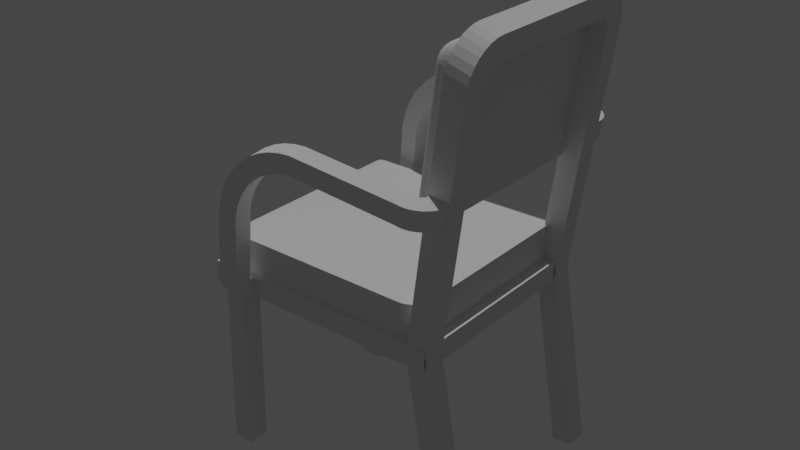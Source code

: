 # Source: Chair.blend  (saved by Blender 3.6.11; exported with 4.5.12 LTS)
import bpy
from mathutils import Matrix  # noqa: F401  (used for matrix-valued properties, if any)

bpy.ops.wm.read_factory_settings(use_empty=True)
scene = bpy.context.scene
scene.name = 'Scene'

# ---- collections
col_collection = bpy.data.collections.new('Collection'); scene.collection.children.link(col_collection)

# ---- materials (node trees are filled in below, after node groups)
mat_material_001 = bpy.data.materials.new('Material.001')
mat_material_001.use_transparent_shadow = False

# ---- material node trees
mat_material_001.use_nodes = True; mat_material_001.node_tree.nodes.clear()
_N = mat_material_001.node_tree.nodes; _L = mat_material_001.node_tree.links
n0 = _N.new('ShaderNodeBsdfPrincipled'); n0.name = 'Principled BSDF'; n0.location = (10, 300)
n0.distribution = 'GGX'
n0.subsurface_method = 'RANDOM_WALK_SKIN'
n0.inputs[3].default_value = 1.45
n0.inputs[27].default_value = (0.0, 0.0, 0.0, 1.0)
n0.inputs[28].default_value = 1.0
n1 = _N.new('ShaderNodeOutputMaterial'); n1.name = 'Material Output'; n1.location = (300, 300)
_L.new(n0.outputs[0], n1.inputs[0])
n1.is_active_output = True

# ---- world
world_world = bpy.data.worlds.new('World'); scene.world = world_world
world_world.use_nodes = True; world_world.node_tree.nodes.clear()
_N = world_world.node_tree.nodes; _L = world_world.node_tree.links
n0 = _N.new('ShaderNodeOutputWorld'); n0.name = 'World Output'; n0.location = (300, 300)
n1 = _N.new('ShaderNodeBackground'); n1.name = 'Background'; n1.location = (10, 300)
n1.inputs[0].default_value = (0.05088, 0.05088, 0.05088, 1.0)
_L.new(n1.outputs[0], n0.inputs[0])
n0.is_active_output = True
world_world.color = (0.05088, 0.05088, 0.05088)
world_world.use_sun_shadow = False
world_world.sun_shadow_jitter_overblur = 0.0

# ---- lights
light_sun = bpy.data.lights.new('Sun', 'SUN')
light_sun.transmission_factor = 0.0
light_sun.energy = 1.0

# ---- meshes
me_sphere_001 = bpy.data.meshes.new('Sphere.001')
me_sphere_001.from_pydata([(-0.08166, 3.527, 2.785), (-0.06246, 3.54, 2.483), (-0.05056, 3.577, 2.295), (-0.0396, 3.637, 2.123), (-0.02999, 3.718, 1.972), (-0.0221, 3.817, 1.847), (-0.01624, 3.93, 1.755), (-0.01263, 4.052, 1.698), (-0.2764, 3.54, 2.772), (-0.2534, 3.552, 2.47), (-0.2304, 3.588, 2.284), (-0.2015, 3.648, 2.113), (-0.1677, 3.727, 1.963), (-0.1303, 3.824, 1.841), (-0.09075, 3.935, 1.751), (-0.05061, 4.055, 1.696), (-0.4636, 3.577, 2.76), (-0.437, 3.588, 2.459), (-0.4034, 3.623, 2.273), (-0.3571, 3.678, 2.103), (-0.3, 3.753, 1.954), (-0.2343, 3.845, 1.834), (-0.1624, 3.949, 1.746), (-0.08714, 4.062, 1.694), (-0.6361, 3.637, 2.749), (-0.6063, 3.648, 2.448), (-0.5628, 3.678, 2.263), (-0.5006, 3.729, 2.094), (-0.422, 3.796, 1.947), (-0.3301, 3.878, 1.828), (-0.2284, 3.972, 1.742), (-0.1208, 4.074, 1.692), (-0.7873, 3.718, 2.74), (-0.7546, 3.727, 2.439), (-0.7025, 3.753, 2.254), (-0.6264, 3.796, 2.086), (-0.529, 3.853, 1.94), (-0.4142, 3.923, 1.823), (-0.2863, 4.003, 1.738), (-0.1503, 4.09, 1.69), (-0.01141, 4.18, 1.679), (-0.9114, 3.817, 2.732), (-0.8763, 3.824, 2.431), (-0.8172, 3.845, 2.247), (-0.7295, 3.878, 2.079), (-0.6167, 3.923, 1.934), (-0.4831, 3.978, 1.818), (-0.3338, 4.041, 1.735), (-0.1745, 4.109, 1.688), (-1.004, 3.93, 2.726), (-0.9668, 3.935, 2.425), (-0.9024, 3.949, 2.241), (-0.8062, 3.972, 2.074), (-0.682, 4.003, 1.93), (-0.5343, 4.041, 1.815), (-0.3691, 4.084, 1.733), (-0.1925, 4.131, 1.687), (-1.06, 4.052, 2.722), (-1.022, 4.055, 2.422), (-0.9549, 4.062, 2.238), (-0.8534, 4.074, 2.071), (-0.7221, 4.09, 1.928), (-0.5659, 4.109, 1.813), (-0.3908, 4.131, 1.731), (-0.2036, 4.155, 1.686), (-1.08, 4.18, 2.721), (-1.041, 4.18, 2.42), (-0.9726, 4.18, 2.237), (-0.8694, 4.18, 2.07), (-0.7357, 4.18, 1.927), (-0.5766, 4.18, 1.812), (-0.3982, 4.18, 1.731), (-0.2073, 4.18, 1.686), (-0.08166, 12.44, 2.785), (-0.06246, 12.42, 2.483), (-0.05056, 12.39, 2.295), (-0.0396, 12.33, 2.123), (-0.02999, 12.24, 1.972), (-0.0221, 12.15, 1.847), (-0.01624, 12.03, 1.755), (-0.01263, 11.91, 1.698), (-0.2764, 12.42, 2.772), (-0.2534, 12.41, 2.47), (-0.2304, 12.37, 2.284), (-0.2015, 12.32, 2.113), (-0.1677, 12.24, 1.963), (-0.1303, 12.14, 1.841), (-0.09075, 12.03, 1.751), (-0.05061, 11.91, 1.696), (-0.4636, 12.39, 2.76), (-0.437, 12.37, 2.459), (-0.4034, 12.34, 2.273), (-0.3571, 12.28, 2.103), (-0.3, 12.21, 1.954), (-0.2343, 12.12, 1.834), (-0.1624, 12.01, 1.746), (-0.08714, 11.9, 1.694), (-0.6361, 12.33, 2.749), (-0.6063, 12.32, 2.448), (-0.5628, 12.28, 2.263), (-0.5006, 12.23, 2.094), (-0.422, 12.17, 1.947), (-0.3301, 12.08, 1.828), (-0.2284, 11.99, 1.742), (-0.1208, 11.89, 1.692), (-0.7873, 12.24, 2.74), (-0.7546, 12.24, 2.439), (-0.7025, 12.21, 2.254), (-0.6264, 12.17, 2.086), (-0.529, 12.11, 1.94), (-0.4142, 12.04, 1.823), (-0.2863, 11.96, 1.738), (-0.1503, 11.87, 1.69), (-0.01141, 11.78, 1.679), (-0.9114, 12.15, 2.732), (-0.8763, 12.14, 2.431), (-0.8172, 12.12, 2.247), (-0.7295, 12.08, 2.079), (-0.6167, 12.04, 1.934), (-0.4831, 11.98, 1.818), (-0.3338, 11.92, 1.735), (-0.1745, 11.85, 1.688), (-1.004, 12.03, 2.726), (-0.9668, 12.03, 2.425), (-0.9024, 12.01, 2.241), (-0.8062, 11.99, 2.074), (-0.682, 11.96, 1.93), (-0.5343, 11.92, 1.815), (-0.3691, 11.88, 1.733), (-0.1925, 11.83, 1.687), (-1.06, 11.91, 2.722), (-1.022, 11.91, 2.422), (-0.9549, 11.9, 2.238), (-0.8534, 11.89, 2.071), (-0.7221, 11.87, 1.928), (-0.5659, 11.85, 1.813), (-0.3908, 11.83, 1.731), (-0.2036, 11.81, 1.686), (-1.08, 11.78, 2.721), (-1.041, 11.78, 2.42), (-0.9726, 11.78, 2.237), (-0.8694, 11.78, 2.07), (-0.7357, 11.78, 1.927), (-0.5766, 11.78, 1.812), (-0.3982, 11.78, 1.731), (-0.2073, 11.78, 1.686), (5.976, 3.527, 2.712), (5.995, 3.54, 2.41), (6.007, 3.577, 2.223), (6.018, 3.637, 2.05), (6.027, 3.718, 1.899), (6.035, 3.817, 1.775), (6.041, 3.93, 1.682), (6.045, 4.052, 1.626), (6.046, 4.18, 1.606), (5.976, 12.44, 2.712), (5.995, 12.42, 2.41), (6.007, 12.39, 2.223), (6.018, 12.33, 2.05), (6.027, 12.24, 1.899), (6.035, 12.15, 1.775), (6.041, 12.03, 1.682), (6.045, 11.91, 1.626), (6.046, 11.78, 1.606), (6.046, 7.981, 1.606), (-0.01141, 7.981, 1.679), (-1.041, 7.981, 2.42), (-0.9726, 7.981, 2.237), (-0.8694, 7.981, 2.07), (-0.7357, 7.981, 1.927), (-0.5766, 7.981, 1.812), (-0.3982, 7.981, 1.731), (-0.2073, 7.981, 1.686), (-1.08, 7.981, 2.721)], [], [(40, 7, 15), (1, 0, 8, 9), (2, 1, 9, 10), (3, 2, 10, 11), (4, 3, 11, 12), (5, 4, 12, 13), (6, 5, 13, 14), (7, 6, 14, 15), (13, 12, 20, 21), (14, 13, 21, 22), (15, 14, 22, 23), (40, 15, 23), (9, 8, 16, 17), (10, 9, 17, 18), (11, 10, 18, 19), (12, 11, 19, 20), (17, 16, 24, 25), (18, 17, 25, 26), (19, 18, 26, 27), (20, 19, 27, 28), (21, 20, 28, 29), (22, 21, 29, 30), (23, 22, 30, 31), (40, 23, 31), (29, 28, 36, 37), (30, 29, 37, 38), (31, 30, 38, 39), (40, 31, 39), (25, 24, 32, 33), (26, 25, 33, 34), (27, 26, 34, 35), (28, 27, 35, 36), (34, 33, 42, 43), (35, 34, 43, 44), (36, 35, 44, 45), (37, 36, 45, 46), (38, 37, 46, 47), (39, 38, 47, 48), (40, 39, 48), (33, 32, 41, 42), (47, 46, 54, 55), (48, 47, 55, 56), (40, 48, 56), (42, 41, 49, 50), (43, 42, 50, 51), (44, 43, 51, 52), (45, 44, 52, 53), (46, 45, 53, 54), (52, 51, 59, 60), (53, 52, 60, 61), (54, 53, 61, 62), (55, 54, 62, 63), (56, 55, 63, 64), (40, 56, 64), (50, 49, 57, 58), (51, 50, 58, 59), (64, 63, 71, 72), (40, 64, 72), (58, 57, 65, 66), (59, 58, 66, 67), (60, 59, 67, 68), (61, 60, 68, 69), (62, 61, 69, 70), (63, 62, 70, 71), (79, 161, 162, 80), (74, 82, 81, 73), (75, 83, 82, 74), (76, 84, 83, 75), (77, 85, 84, 76), (78, 86, 85, 77), (79, 87, 86, 78), (80, 88, 87, 79), (86, 94, 93, 85), (87, 95, 94, 86), (88, 96, 95, 87), (113, 96, 88), (82, 90, 89, 81), (83, 91, 90, 82), (84, 92, 91, 83), (85, 93, 92, 84), (90, 98, 97, 89), (91, 99, 98, 90), (92, 100, 99, 91), (93, 101, 100, 92), (94, 102, 101, 93), (95, 103, 102, 94), (96, 104, 103, 95), (113, 104, 96), (102, 110, 109, 101), (103, 111, 110, 102), (104, 112, 111, 103), (113, 112, 104), (98, 106, 105, 97), (99, 107, 106, 98), (100, 108, 107, 99), (101, 109, 108, 100), (107, 116, 115, 106), (108, 117, 116, 107), (109, 118, 117, 108), (110, 119, 118, 109), (111, 120, 119, 110), (112, 121, 120, 111), (113, 121, 112), (106, 115, 114, 105), (120, 128, 127, 119), (121, 129, 128, 120), (113, 129, 121), (115, 123, 122, 114), (116, 124, 123, 115), (117, 125, 124, 116), (118, 126, 125, 117), (119, 127, 126, 118), (125, 133, 132, 124), (126, 134, 133, 125), (127, 135, 134, 126), (128, 136, 135, 127), (129, 137, 136, 128), (113, 137, 129), (123, 131, 130, 122), (124, 132, 131, 123), (137, 145, 144, 136), (113, 145, 137), (131, 139, 138, 130), (132, 140, 139, 131), (133, 141, 140, 132), (134, 142, 141, 133), (135, 143, 142, 134), (136, 144, 143, 135), (6, 7, 153, 152), (0, 1, 147, 146), (73, 155, 156, 74), (74, 156, 157, 75), (1, 2, 148, 147), (2, 3, 149, 148), (75, 157, 158, 76), (113, 80, 162, 163), (7, 40, 154, 153), (3, 4, 150, 149), (76, 158, 159, 77), (77, 159, 160, 78), (4, 5, 151, 150), (78, 160, 161, 79), (5, 6, 152, 151), (147, 148, 149, 150, 151, 152, 153, 154, 164, 163, 162, 161, 160, 159, 158, 157, 156, 155, 146), (165, 172, 145, 113), (164, 154, 40, 165), (172, 171, 144, 145), (171, 170, 143, 144), (170, 169, 142, 143), (169, 168, 141, 142), (168, 167, 140, 141), (167, 166, 139, 140), (88, 80, 113), (166, 173, 138, 139), (0, 146, 155, 73, 81, 89, 97, 105, 114, 122, 130, 138, 173, 65, 57, 49, 41, 32, 24, 16, 8), (66, 65, 173, 166), (67, 66, 166, 167), (68, 67, 167, 168), (69, 68, 168, 169), (70, 69, 169, 170), (71, 70, 170, 171), (72, 71, 171, 172), (163, 164, 165, 113), (40, 72, 172, 165)])
_uv = me_sphere_001.uv_layers.new(name='UVMap')
_uv.uv.foreach_set('vector', [0.2344, 0.0, 0.25, 0.0625, 0.2188, 0.0625, 0.25, 0.4375, 0.25, 0.5, 0.2187, 0.5, 0.2188, 0.4375, 0.25, 0.375, 0.25, 0.4375, 0.2188, 0.4375, 0.2188, 0.375, 0.25, 0.3125, 0.25, 0.375, 0.2188, 0.375, 0.2188, 0.3125, 0.25, 0.25, 0.25, 0.3125, 0.2188, 0.3125, 0.2188, 0.25, 0.25, 0.1875, 0.25, 0.25, 0.2188, 0.25, 0.2188, 0.1875, 0.25, 0.125, 0.25, 0.1875, 0.2188, 0.1875, 0.2188, 0.125, 0.25, 0.0625, 0.25, 0.125, 0.2188, 0.125, 0.2188, 0.0625, 0.2188, 0.1875, 0.2188, 0.25, 0.1875, 0.25, 0.1875, 0.1875, 0.2188, 0.125, 0.2188, 0.1875, 0.1875, 0.1875, 0.1875, 0.125, 0.2188, 0.0625, 0.2188, 0.125, 0.1875, 0.125, 0.1875, 0.0625, 0.2031, 0.0, 0.2188, 0.0625, 0.1875, 0.0625, 0.2188, 0.4375, 0.2187, 0.5, 0.1875, 0.5, 0.1875, 0.4375, 0.2188, 0.375, 0.2188, 0.4375, 0.1875, 0.4375, 0.1875, 0.375, 0.2188, 0.3125, 0.2188, 0.375, 0.1875, 0.375, 0.1875, 0.3125, 0.2188, 0.25, 0.2188, 0.3125, 0.1875, 0.3125, 0.1875, 0.25, 0.1875, 0.4375, 0.1875, 0.5, 0.1562, 0.5, 0.1562, 0.4375, 0.1875, 0.375, 0.1875, 0.4375, 0.1562, 0.4375, 0.1563, 0.375, 0.1875, 0.3125, 0.1875, 0.375, 0.1563, 0.375, 0.1562, 0.3125, 0.1875, 0.25, 0.1875, 0.3125, 0.1562, 0.3125, 0.1562, 0.25, 0.1875, 0.1875, 0.1875, 0.25, 0.1562, 0.25, 0.1562, 0.1875, 0.1875, 0.125, 0.1875, 0.1875, 0.1562, 0.1875, 0.1562, 0.125, 0.1875, 0.0625, 0.1875, 0.125, 0.1562, 0.125, 0.1563, 0.0625, 0.1719, 0.0, 0.1875, 0.0625, 0.1563, 0.0625, 0.1562, 0.1875, 0.1562, 0.25, 0.125, 0.25, 0.125, 0.1875, 0.1562, 0.125, 0.1562, 0.1875, 0.125, 0.1875, 0.125, 0.125, 0.1563, 0.0625, 0.1562, 0.125, 0.125, 0.125, 0.125, 0.0625, 0.1406, 0.0, 0.1563, 0.0625, 0.125, 0.0625, 0.1562, 0.4375, 0.1562, 0.5, 0.125, 0.5, 0.125, 0.4375, 0.1563, 0.375, 0.1562, 0.4375, 0.125, 0.4375, 0.125, 0.375, 0.1562, 0.3125, 0.1563, 0.375, 0.125, 0.375, 0.125, 0.3125, 0.1562, 0.25, 0.1562, 0.3125, 0.125, 0.3125, 0.125, 0.25, 0.125, 0.375, 0.125, 0.4375, 0.09375, 0.4375, 0.09375, 0.375, 0.125, 0.3125, 0.125, 0.375, 0.09375, 0.375, 0.09375, 0.3125, 0.125, 0.25, 0.125, 0.3125, 0.09375, 0.3125, 0.09375, 0.25, 0.125, 0.1875, 0.125, 0.25, 0.09375, 0.25, 0.09375, 0.1875, 0.125, 0.125, 0.125, 0.1875, 0.09375, 0.1875, 0.09375, 0.125, 0.125, 0.0625, 0.125, 0.125, 0.09375, 0.125, 0.09375, 0.0625, 0.1094, 0.0, 0.125, 0.0625, 0.09375, 0.0625, 0.125, 0.4375, 0.125, 0.5, 0.09375, 0.5, 0.09375, 0.4375, 0.09375, 0.125, 0.09375, 0.1875, 0.0625, 0.1875, 0.0625, 0.125, 0.09375, 0.0625, 0.09375, 0.125, 0.0625, 0.125, 0.0625, 0.0625, 0.07812, 0.0, 0.09375, 0.0625, 0.0625, 0.0625, 0.09375, 0.4375, 0.09375, 0.5, 0.0625, 0.5, 0.0625, 0.4375, 0.09375, 0.375, 0.09375, 0.4375, 0.0625, 0.4375, 0.0625, 0.375, 0.09375, 0.3125, 0.09375, 0.375, 0.0625, 0.375, 0.0625, 0.3125, 0.09375, 0.25, 0.09375, 0.3125, 0.0625, 0.3125, 0.0625, 0.25, 0.09375, 0.1875, 0.09375, 0.25, 0.0625, 0.25, 0.0625, 0.1875, 0.0625, 0.3125, 0.0625, 0.375, 0.03125, 0.375, 0.03125, 0.3125, 0.0625, 0.25, 0.0625, 0.3125, 0.03125, 0.3125, 0.03125, 0.25, 0.0625, 0.1875, 0.0625, 0.25, 0.03125, 0.25, 0.03125, 0.1875, 0.0625, 0.125, 0.0625, 0.1875, 0.03125, 0.1875, 0.03125, 0.125, 0.0625, 0.0625, 0.0625, 0.125, 0.03125, 0.125, 0.03125, 0.0625, 0.04687, 0.0, 0.0625, 0.0625, 0.03125, 0.0625, 0.0625, 0.4375, 0.0625, 0.5, 0.03125, 0.5, 0.03125, 0.4375, 0.0625, 0.375, 0.0625, 0.4375, 0.03125, 0.4375, 0.03125, 0.375, 0.03125, 0.0625, 0.03125, 0.125, 0.0, 0.125, 0.0, 0.0625, 0.01562, 0.0, 0.03125, 0.0625, 0.0, 0.0625, 0.03125, 0.4375, 0.03125, 0.5, 0.0, 0.5, 0.0, 0.4375, 0.03125, 0.375, 0.03125, 0.4375, 0.0, 0.4375, 0.0, 0.375, 0.03125, 0.3125, 0.03125, 0.375, 0.0, 0.375, 0.0, 0.3125, 0.03125, 0.25, 0.03125, 0.3125, 0.0, 0.3125, 0.0, 0.25, 0.03125, 0.1875, 0.03125, 0.25, 0.0, 0.25, 0.0, 0.1875, 0.03125, 0.125, 0.03125, 0.1875, 0.0, 0.1875, 0.0, 0.125, 0.25, 0.125, 0.25, 0.125, 0.25, 0.0625, 0.25, 0.0625, 0.25, 0.4375, 0.2188, 0.4375, 0.2187, 0.5, 0.25, 0.5, 0.25, 0.375, 0.2188, 0.375, 0.2188, 0.4375, 0.25, 0.4375, 0.25, 0.3125, 0.2188, 0.3125, 0.2188, 0.375, 0.25, 0.375, 0.25, 0.25, 0.2188, 0.25, 0.2188, 0.3125, 0.25, 0.3125, 0.25, 0.1875, 0.2188, 0.1875, 0.2188, 0.25, 0.25, 0.25, 0.25, 0.125, 0.2188, 0.125, 0.2188, 0.1875, 0.25, 0.1875, 0.25, 0.0625, 0.2188, 0.0625, 0.2188, 0.125, 0.25, 0.125, 0.2188, 0.1875, 0.1875, 0.1875, 0.1875, 0.25, 0.2188, 0.25, 0.2188, 0.125, 0.1875, 0.125, 0.1875, 0.1875, 0.2188, 0.1875, 0.2188, 0.0625, 0.1875, 0.0625, 0.1875, 0.125, 0.2188, 0.125, 0.2031, 0.0, 0.1875, 0.0625, 0.2188, 0.0625, 0.2188, 0.4375, 0.1875, 0.4375, 0.1875, 0.5, 0.2187, 0.5, 0.2188, 0.375, 0.1875, 0.375, 0.1875, 0.4375, 0.2188, 0.4375, 0.2188, 0.3125, 0.1875, 0.3125, 0.1875, 0.375, 0.2188, 0.375, 0.2188, 0.25, 0.1875, 0.25, 0.1875, 0.3125, 0.2188, 0.3125, 0.1875, 0.4375, 0.1562, 0.4375, 0.1562, 0.5, 0.1875, 0.5, 0.1875, 0.375, 0.1563, 0.375, 0.1562, 0.4375, 0.1875, 0.4375, 0.1875, 0.3125, 0.1562, 0.3125, 0.1563, 0.375, 0.1875, 0.375, 0.1875, 0.25, 0.1562, 0.25, 0.1562, 0.3125, 0.1875, 0.3125, 0.1875, 0.1875, 0.1562, 0.1875, 0.1562, 0.25, 0.1875, 0.25, 0.1875, 0.125, 0.1562, 0.125, 0.1562, 0.1875, 0.1875, 0.1875, 0.1875, 0.0625, 0.1563, 0.0625, 0.1562, 0.125, 0.1875, 0.125, 0.1719, 0.0, 0.1563, 0.0625, 0.1875, 0.0625, 0.1562, 0.1875, 0.125, 0.1875, 0.125, 0.25, 0.1562, 0.25, 0.1562, 0.125, 0.125, 0.125, 0.125, 0.1875, 0.1562, 0.1875, 0.1563, 0.0625, 0.125, 0.0625, 0.125, 0.125, 0.1562, 0.125, 0.1406, 0.0, 0.125, 0.0625, 0.1563, 0.0625, 0.1562, 0.4375, 0.125, 0.4375, 0.125, 0.5, 0.1562, 0.5, 0.1563, 0.375, 0.125, 0.375, 0.125, 0.4375, 0.1562, 0.4375, 0.1562, 0.3125, 0.125, 0.3125, 0.125, 0.375, 0.1563, 0.375, 0.1562, 0.25, 0.125, 0.25, 0.125, 0.3125, 0.1562, 0.3125, 0.125, 0.375, 0.09375, 0.375, 0.09375, 0.4375, 0.125, 0.4375, 0.125, 0.3125, 0.09375, 0.3125, 0.09375, 0.375, 0.125, 0.375, 0.125, 0.25, 0.09375, 0.25, 0.09375, 0.3125, 0.125, 0.3125, 0.125, 0.1875, 0.09375, 0.1875, 0.09375, 0.25, 0.125, 0.25, 0.125, 0.125, 0.09375, 0.125, 0.09375, 0.1875, 0.125, 0.1875, 0.125, 0.0625, 0.09375, 0.0625, 0.09375, 0.125, 0.125, 0.125, 0.1094, 0.0, 0.09375, 0.0625, 0.125, 0.0625, 0.125, 0.4375, 0.09375, 0.4375, 0.09375, 0.5, 0.125, 0.5, 0.09375, 0.125, 0.0625, 0.125, 0.0625, 0.1875, 0.09375, 0.1875, 0.09375, 0.0625, 0.0625, 0.0625, 0.0625, 0.125, 0.09375, 0.125, 0.07812, 0.0, 0.0625, 0.0625, 0.09375, 0.0625, 0.09375, 0.4375, 0.0625, 0.4375, 0.0625, 0.5, 0.09375, 0.5, 0.09375, 0.375, 0.0625, 0.375, 0.0625, 0.4375, 0.09375, 0.4375, 0.09375, 0.3125, 0.0625, 0.3125, 0.0625, 0.375, 0.09375, 0.375, 0.09375, 0.25, 0.0625, 0.25, 0.0625, 0.3125, 0.09375, 0.3125, 0.09375, 0.1875, 0.0625, 0.1875, 0.0625, 0.25, 0.09375, 0.25, 0.0625, 0.3125, 0.03125, 0.3125, 0.03125, 0.375, 0.0625, 0.375, 0.0625, 0.25, 0.03125, 0.25, 0.03125, 0.3125, 0.0625, 0.3125, 0.0625, 0.1875, 0.03125, 0.1875, 0.03125, 0.25, 0.0625, 0.25, 0.0625, 0.125, 0.03125, 0.125, 0.03125, 0.1875, 0.0625, 0.1875, 0.0625, 0.0625, 0.03125, 0.0625, 0.03125, 0.125, 0.0625, 0.125, 0.04687, 0.0, 0.03125, 0.0625, 0.0625, 0.0625, 0.0625, 0.4375, 0.03125, 0.4375, 0.03125, 0.5, 0.0625, 0.5, 0.0625, 0.375, 0.03125, 0.375, 0.03125, 0.4375, 0.0625, 0.4375, 0.03125, 0.0625, 0.0, 0.0625, 0.0, 0.125, 0.03125, 0.125, 0.01562, 0.0, 0.0, 0.0625, 0.03125, 0.0625, 0.03125, 0.4375, 0.0, 0.4375, 0.0, 0.5, 0.03125, 0.5, 0.03125, 0.375, 0.0, 0.375, 0.0, 0.4375, 0.03125, 0.4375, 0.03125, 0.3125, 0.0, 0.3125, 0.0, 0.375, 0.03125, 0.375, 0.03125, 0.25, 0.0, 0.25, 0.0, 0.3125, 0.03125, 0.3125, 0.03125, 0.1875, 0.0, 0.1875, 0.0, 0.25, 0.03125, 0.25, 0.03125, 0.125, 0.0, 0.125, 0.0, 0.1875, 0.03125, 0.1875, 0.25, 0.125, 0.25, 0.0625, 0.25, 0.0625, 0.25, 0.125, 0.25, 0.5, 0.25, 0.4375, 0.25, 0.4375, 0.25, 0.5, 0.25, 0.5, 0.25, 0.5, 0.25, 0.4375, 0.25, 0.4375, 0.25, 0.4375, 0.25, 0.4375, 0.25, 0.375, 0.25, 0.375, 0.25, 0.4375, 0.25, 0.375, 0.25, 0.375, 0.25, 0.4375, 0.25, 0.375, 0.25, 0.3125, 0.25, 0.3125, 0.25, 0.375, 0.25, 0.375, 0.25, 0.375, 0.25, 0.3125, 0.25, 0.3125, 0.0, 0.0, 0.0, 0.0, 0.0, 0.0, 0.0, 0.0, 0.25, 0.0625, 0.2344, 0.0, 0.2344, 0.0, 0.25, 0.0625, 0.25, 0.3125, 0.25, 0.25, 0.25, 0.25, 0.25, 0.3125, 0.25, 0.3125, 0.25, 0.3125, 0.25, 0.25, 0.25, 0.25, 0.25, 0.25, 0.25, 0.25, 0.25, 0.1875, 0.25, 0.1875, 0.25, 0.25, 0.25, 0.1875, 0.25, 0.1875, 0.25, 0.25, 0.25, 0.1875, 0.25, 0.1875, 0.25, 0.125, 0.25, 0.125, 0.25, 0.1875, 0.25, 0.125, 0.25, 0.125, 0.25, 0.1875, 0.25, 0.4375, 0.25, 0.375, 0.25, 0.3125, 0.25, 0.25, 0.25, 0.1875, 0.25, 0.125, 0.25, 0.0625, 0.2344, 0.0, 0.1172, 0.0, 0.0, 0.0, 0.0, 0.0, 0.25, 0.125, 0.25, 0.1875, 0.25, 0.25, 0.25, 0.3125, 0.25, 0.375, 0.25, 0.4375, 0.25, 0.5, 0.25, 0.5, 0.125, 0.0, 0.0, 0.0625, 0.0, 0.0625, 0.01562, 0.0, 0.1172, 0.0, 0.2344, 0.0, 0.2344, 0.0, 0.125, 0.0, 0.0, 0.0625, 0.0, 0.125, 0.0, 0.125, 0.0, 0.0625, 0.0, 0.125, 0.0, 0.1875, 0.0, 0.1875, 0.0, 0.125, 0.0, 0.1875, 0.0, 0.25, 0.0, 0.25, 0.0, 0.1875, 0.0, 0.25, 0.0, 0.3125, 0.0, 0.3125, 0.0, 0.25, 0.0, 0.3125, 0.0, 0.375, 0.0, 0.375, 0.0, 0.3125, 0.0, 0.375, 0.0, 0.4375, 0.0, 0.4375, 0.0, 0.375, 0.2188, 0.0625, 0.0, 0.0, 0.2031, 0.0, 0.0, 0.4375, 0.0, 0.5, 0.0, 0.5, 0.0, 0.4375, 0.25, 0.5, 0.25, 0.5, 0.25, 0.5, 0.25, 0.5, 0.2187, 0.5, 0.1875, 0.5, 0.1562, 0.5, 0.125, 0.5, 0.09375, 0.5, 0.0625, 0.5, 0.03125, 0.5, 0.0, 0.5, 0.0, 0.5, 0.0, 0.5, 0.03125, 0.5, 0.0625, 0.5, 0.09375, 0.5, 0.125, 0.5, 0.1562, 0.5, 0.1875, 0.5, 0.2187, 0.5, 0.0, 0.4375, 0.0, 0.5, 0.0, 0.5, 0.0, 0.4375, 0.0, 0.375, 0.0, 0.4375, 0.0, 0.4375, 0.0, 0.375, 0.0, 0.3125, 0.0, 0.375, 0.0, 0.375, 0.0, 0.3125, 0.0, 0.25, 0.0, 0.3125, 0.0, 0.3125, 0.0, 0.25, 0.0, 0.1875, 0.0, 0.25, 0.0, 0.25, 0.0, 0.1875, 0.0, 0.125, 0.0, 0.1875, 0.0, 0.1875, 0.0, 0.125, 0.0, 0.0625, 0.0, 0.125, 0.0, 0.125, 0.0, 0.0625, 0.0, 0.0, 0.1172, 0.0, 0.125, 0.0, 0.01562, 0.0, 0.2344, 0.0, 0.0, 0.0625, 0.0, 0.0625, 0.125, 0.0])
me_sphere_001.materials.append(None)
me_sphere_001.update()
me_cylinder_012 = bpy.data.meshes.new('Cylinder.012')
me_cylinder_012.from_pydata([(-0.09465, 0.3971, -0.4349), (0.06464, 0.4453, 0.1289), (0.03536, 0.4376, -0.4299), (-0.4917, 0.0, -0.428), (-0.3865, 0.0, 0.1421), (-0.4841, 0.07747, -0.4281), (-0.3789, 0.07747, 0.142), (-0.4615, 0.152, -0.4285), (-0.3563, 0.152, 0.1416), (-0.4248, 0.2206, -0.4292), (-0.3196, 0.2206, 0.141), (-0.3754, 0.2808, -0.43), (-0.2702, 0.2808, 0.1401), (-0.3152, 0.3302, -0.4311), (-0.21, 0.3302, 0.1391), (-0.2466, 0.3669, -0.4323), (-0.1414, 0.3669, 0.1379), (-0.1721, 0.3895, -0.4336), (-0.06692, 0.3895, 0.1366), (-0.04209, 1.0, -0.4285), (0.153, 0.9729, -0.4319), (-1.094, 0.0, -0.4175), (-1.075, 0.1951, -0.4178), (-1.018, 0.3827, -0.4188), (-0.926, 0.5556, -0.4204), (-0.8016, 0.7071, -0.4226), (-0.6501, 0.8315, -0.4252), (-0.4773, 0.9239, -0.4283), (-0.2897, 0.9808, -0.4315), (0.06464, 0.9921, 0.1289), (-0.9893, 0.0, 0.1527), (-0.9701, 0.1951, 0.1523), (-0.9132, 0.3827, 0.1513), (-0.8208, 0.5556, 0.1497), (-0.6965, 0.7071, 0.1475), (-0.5449, 0.8315, 0.1449), (-0.3721, 0.9239, 0.1419), (-0.1845, 0.9808, 0.1386), (-0.09465, -4.221, -0.4349), (0.06464, -4.269, 0.1289), (0.03536, -4.261, -0.4299), (-0.4917, -3.824, -0.428), (-0.3865, -3.824, 0.1421), (-0.4841, -3.901, -0.4281), (-0.3789, -3.901, 0.142), (-0.4615, -3.976, -0.4285), (-0.3563, -3.976, 0.1416), (-0.4248, -4.044, -0.4292), (-0.3196, -4.044, 0.141), (-0.3754, -4.104, -0.43), (-0.2702, -4.104, 0.1401), (-0.3152, -4.154, -0.4311), (-0.21, -4.154, 0.1391), (-0.2466, -4.19, -0.4323), (-0.1414, -4.19, 0.1379), (-0.1721, -4.213, -0.4336), (-0.06692, -4.213, 0.1366), (-0.04209, -4.824, -0.4285), (0.153, -4.796, -0.4319), (-1.094, -3.824, -0.4175), (-1.075, -4.019, -0.4178), (-1.018, -4.206, -0.4188), (-0.926, -4.379, -0.4204), (-0.8016, -4.531, -0.4226), (-0.6501, -4.655, -0.4252), (-0.4773, -4.747, -0.4283), (-0.2897, -4.804, -0.4315), (0.06464, -4.816, 0.1289), (-0.9893, -3.824, 0.1527), (-0.9701, -4.019, 0.1523), (-0.9132, -4.206, 0.1513), (-0.8208, -4.379, 0.1497), (-0.6965, -4.531, 0.1475), (-0.5449, -4.655, 0.1449), (-0.3721, -4.747, 0.1419), (-0.1845, -4.804, 0.1386)], [], [(21, 30, 31, 22), (22, 31, 32, 23), (23, 32, 33, 24), (24, 33, 34, 25), (25, 34, 35, 26), (26, 35, 36, 27), (27, 36, 37, 28), (28, 37, 29, 19), (2, 0, 19, 20), (5, 3, 21, 22), (7, 5, 22, 23), (9, 7, 23, 24), (11, 9, 24, 25), (13, 11, 25, 26), (15, 13, 26, 27), (17, 15, 27, 28), (0, 17, 28, 19), (30, 21, 3, 4), (4, 6, 31, 30), (6, 8, 32, 31), (8, 10, 33, 32), (10, 12, 34, 33), (12, 14, 35, 34), (14, 16, 36, 35), (16, 18, 37, 36), (18, 1, 29, 37), (0, 2, 1, 18), (17, 0, 18, 16), (15, 17, 16, 14), (13, 15, 14, 12), (5, 7, 6, 4), (7, 9, 8, 6), (9, 11, 10, 8), (11, 13, 12, 10), (5, 4, 3), (20, 19, 29), (59, 60, 69, 68), (60, 61, 70, 69), (61, 62, 71, 70), (62, 63, 72, 71), (63, 64, 73, 72), (64, 65, 74, 73), (65, 66, 75, 74), (66, 57, 67, 75), (40, 58, 57, 38), (43, 60, 59, 41), (45, 61, 60, 43), (47, 62, 61, 45), (49, 63, 62, 47), (51, 64, 63, 49), (53, 65, 64, 51), (55, 66, 65, 53), (38, 57, 66, 55), (68, 42, 41, 59), (42, 68, 69, 44), (44, 69, 70, 46), (46, 70, 71, 48), (48, 71, 72, 50), (50, 72, 73, 52), (52, 73, 74, 54), (54, 74, 75, 56), (56, 75, 67, 39), (38, 56, 39, 40), (55, 54, 56, 38), (53, 52, 54, 55), (51, 50, 52, 53), (43, 42, 44, 45), (45, 44, 46, 47), (47, 46, 48, 49), (49, 48, 50, 51), (43, 41, 42), (58, 67, 57), (21, 3, 41, 59), (68, 30, 21, 59), (42, 4, 30, 68), (41, 3, 4, 42)])
_uv = me_cylinder_012.uv_layers.new(name='UVMap')
_uv.uv.foreach_set('vector', [0.25, 0.5, 0.25, 1.0, 0.2188, 1.0, 0.2188, 0.5, 0.2188, 0.5, 0.2188, 1.0, 0.1875, 1.0, 0.1875, 0.5, 0.1875, 0.5, 0.1875, 1.0, 0.1562, 1.0, 0.1562, 0.5, 0.1562, 0.5, 0.1562, 1.0, 0.125, 1.0, 0.125, 0.5, 0.125, 0.5, 0.125, 1.0, 0.09375, 1.0, 0.09375, 0.5, 0.09375, 0.5, 0.09375, 1.0, 0.0625, 1.0, 0.0625, 0.5, 0.0625, 0.5, 0.0625, 1.0, 0.03125, 1.0, 0.03125, 0.5, 0.03125, 0.5, 0.03125, 1.0, 0.0, 1.0, 0.0, 0.5, 0.7686, 0.3435, 0.75, 0.3453, 0.75, 0.49, 0.7968, 0.4854, 0.6565, 0.2686, 0.6547, 0.25, 0.51, 0.25, 0.5146, 0.2968, 0.662, 0.2865, 0.6565, 0.2686, 0.5146, 0.2968, 0.5283, 0.3418, 0.6708, 0.3029, 0.662, 0.2865, 0.5283, 0.3418, 0.5504, 0.3833, 0.6826, 0.3174, 0.6708, 0.3029, 0.5504, 0.3833, 0.5803, 0.4197, 0.6971, 0.3292, 0.6826, 0.3174, 0.5803, 0.4197, 0.6167, 0.4496, 0.7135, 0.338, 0.6971, 0.3292, 0.6167, 0.4496, 0.6582, 0.4717, 0.7314, 0.3435, 0.7135, 0.338, 0.6582, 0.4717, 0.7032, 0.4854, 0.75, 0.3453, 0.7314, 0.3435, 0.7032, 0.4854, 0.75, 0.49, 0.01, 0.25, 0.51, 0.25, 0.6547, 0.25, 0.1547, 0.25, 0.1547, 0.25, 0.1565, 0.2686, 0.01461, 0.2968, 0.01, 0.25, 0.1565, 0.2686, 0.162, 0.2865, 0.02827, 0.3418, 0.01461, 0.2968, 0.162, 0.2865, 0.1708, 0.3029, 0.05045, 0.3833, 0.02827, 0.3418, 0.1708, 0.3029, 0.1826, 0.3174, 0.08029, 0.4197, 0.05045, 0.3833, 0.1826, 0.3174, 0.1971, 0.3292, 0.1167, 0.4496, 0.08029, 0.4197, 0.1971, 0.3292, 0.2135, 0.338, 0.1582, 0.4717, 0.1167, 0.4496, 0.2135, 0.338, 0.2314, 0.3435, 0.2032, 0.4854, 0.1582, 0.4717, 0.2314, 0.3435, 0.25, 0.3453, 0.25, 0.49, 0.2032, 0.4854, 0.75, 0.3453, 0.7686, 0.3435, 0.25, 0.3453, 0.2314, 0.3435, 0.7314, 0.3435, 0.75, 0.3453, 0.2314, 0.3435, 0.2135, 0.338, 0.7135, 0.338, 0.7314, 0.3435, 0.2135, 0.338, 0.1971, 0.3292, 0.6971, 0.3292, 0.7135, 0.338, 0.1971, 0.3292, 0.1826, 0.3174, 0.6565, 0.2686, 0.662, 0.2865, 0.1565, 0.2686, 0.1547, 0.25, 0.662, 0.2865, 0.6708, 0.3029, 0.162, 0.2865, 0.1565, 0.2686, 0.6708, 0.3029, 0.6826, 0.3174, 0.1708, 0.3029, 0.162, 0.2865, 0.6826, 0.3174, 0.6971, 0.3292, 0.1826, 0.3174, 0.1708, 0.3029, 0.6565, 0.2686, 0.1547, 0.25, 0.6547, 0.25, 0.7968, 0.4854, 0.0, 0.5, 0.0, 1.0, 0.25, 0.5, 0.2188, 0.5, 0.2188, 1.0, 0.25, 1.0, 0.2188, 0.5, 0.1875, 0.5, 0.1875, 1.0, 0.2188, 1.0, 0.1875, 0.5, 0.1562, 0.5, 0.1562, 1.0, 0.1875, 1.0, 0.1562, 0.5, 0.125, 0.5, 0.125, 1.0, 0.1562, 1.0, 0.125, 0.5, 0.09375, 0.5, 0.09375, 1.0, 0.125, 1.0, 0.09375, 0.5, 0.0625, 0.5, 0.0625, 1.0, 0.09375, 1.0, 0.0625, 0.5, 0.03125, 0.5, 0.03125, 1.0, 0.0625, 1.0, 0.03125, 0.5, 0.0, 0.5, 0.0, 1.0, 0.03125, 1.0, 0.7686, 0.3435, 0.7968, 0.4854, 0.75, 0.49, 0.75, 0.3453, 0.6565, 0.2686, 0.5146, 0.2968, 0.51, 0.25, 0.6547, 0.25, 0.662, 0.2865, 0.5283, 0.3418, 0.5146, 0.2968, 0.6565, 0.2686, 0.6708, 0.3029, 0.5504, 0.3833, 0.5283, 0.3418, 0.662, 0.2865, 0.6826, 0.3174, 0.5803, 0.4197, 0.5504, 0.3833, 0.6708, 0.3029, 0.6971, 0.3292, 0.6167, 0.4496, 0.5803, 0.4197, 0.6826, 0.3174, 0.7135, 0.338, 0.6582, 0.4717, 0.6167, 0.4496, 0.6971, 0.3292, 0.7314, 0.3435, 0.7032, 0.4854, 0.6582, 0.4717, 0.7135, 0.338, 0.75, 0.3453, 0.75, 0.49, 0.7032, 0.4854, 0.7314, 0.3435, 0.01, 0.25, 0.1547, 0.25, 0.6547, 0.25, 0.51, 0.25, 0.1547, 0.25, 0.01, 0.25, 0.01461, 0.2968, 0.1565, 0.2686, 0.1565, 0.2686, 0.01461, 0.2968, 0.02827, 0.3418, 0.162, 0.2865, 0.162, 0.2865, 0.02827, 0.3418, 0.05045, 0.3833, 0.1708, 0.3029, 0.1708, 0.3029, 0.05045, 0.3833, 0.08029, 0.4197, 0.1826, 0.3174, 0.1826, 0.3174, 0.08029, 0.4197, 0.1167, 0.4496, 0.1971, 0.3292, 0.1971, 0.3292, 0.1167, 0.4496, 0.1582, 0.4717, 0.2135, 0.338, 0.2135, 0.338, 0.1582, 0.4717, 0.2032, 0.4854, 0.2314, 0.3435, 0.2314, 0.3435, 0.2032, 0.4854, 0.25, 0.49, 0.25, 0.3453, 0.75, 0.3453, 0.2314, 0.3435, 0.25, 0.3453, 0.7686, 0.3435, 0.7314, 0.3435, 0.2135, 0.338, 0.2314, 0.3435, 0.75, 0.3453, 0.7135, 0.338, 0.1971, 0.3292, 0.2135, 0.338, 0.7314, 0.3435, 0.6971, 0.3292, 0.1826, 0.3174, 0.1971, 0.3292, 0.7135, 0.338, 0.6565, 0.2686, 0.1547, 0.25, 0.1565, 0.2686, 0.662, 0.2865, 0.662, 0.2865, 0.1565, 0.2686, 0.162, 0.2865, 0.6708, 0.3029, 0.6708, 0.3029, 0.162, 0.2865, 0.1708, 0.3029, 0.6826, 0.3174, 0.6826, 0.3174, 0.1708, 0.3029, 0.1826, 0.3174, 0.6971, 0.3292, 0.6565, 0.2686, 0.6547, 0.25, 0.1547, 0.25, 0.7968, 0.4854, 0.0, 1.0, 0.0, 0.5, 0.51, 0.25, 0.6547, 0.25, 0.6547, 0.25, 0.51, 0.25, 0.0, 0.0, 0.0, 0.0, 0.0, 0.0, 0.0, 0.0, 0.0, 0.0, 0.0, 0.0, 0.0, 0.0, 0.0, 0.0, 0.0, 0.0, 0.0, 0.0, 0.0, 0.0, 0.0, 0.0])
me_cylinder_012.materials.append(None)
me_cylinder_012.update()
me_cube_022 = bpy.data.meshes.new('Cube.022')
me_cube_022.from_pydata([(-1.0, -1.0, -1.0), (-1.0, -1.0, 1.0), (-1.0, 1.0, -1.0), (-1.0, 1.0, 1.0), (1.0, -1.0, -1.0), (1.0, -1.0, 1.0), (1.0, 1.0, -1.0), (1.0, 1.0, 1.0), (-1.057, -1.073, -1.005), (-1.058, -1.094, 0.9953), (0.9259, -1.333, -1.006), (0.9245, -1.354, 0.994), (-1.123, -1.138, -1.01), (-1.129, -1.179, 0.9898), (0.809, -1.654, -1.015), (0.8036, -1.695, 0.9844), (-1.197, -1.194, -1.016), (-1.209, -1.255, 0.9833), (0.6514, -1.957, -1.028), (0.6393, -2.018, 0.9713), (-1.278, -1.24, -1.022), (-1.299, -1.319, 0.9762), (0.4557, -2.237, -1.043), (0.4345, -2.316, 0.955), (-1.364, -1.275, -1.029), (-1.397, -1.371, 0.9684), (0.2253, -2.488, -1.062), (0.1926, -2.585, 0.9358), (-1.454, -1.298, -1.036), (-1.5, -1.41, 0.9602), (-0.03585, -2.708, -1.082), (-0.08217, -2.82, 0.9139), (-1.546, -1.309, -1.043), (-1.608, -1.435, 0.9516), (-0.3233, -2.891, -1.105), (-0.3852, -3.017, 0.8898), (-1.638, -1.308, -1.051), (-1.717, -1.446, 0.9429), (-0.6321, -3.035, -1.13), (-0.7112, -3.172, 0.8638), (-1.73, -1.295, -1.058), (-1.828, -1.442, 0.9341), (-0.9571, -3.137, -1.156), (-1.055, -3.284, 0.8365), (-1.819, -1.27, -1.065), (-1.937, -1.424, 0.9255), (-1.293, -3.196, -1.182), (-1.41, -3.349, 0.8082), (-1.905, -1.234, -1.072), (-2.042, -1.391, 0.9171), (-1.633, -3.211, -1.21), (-1.77, -3.368, 0.7796), (-1.985, -1.187, -1.078), (-2.143, -1.345, 0.9091), (-1.972, -3.18, -1.236), (-2.13, -3.339, 0.7509), (-13.45, -1.187, -1.99), (-13.6, -1.345, -0.002887), (-13.59, -3.339, -0.161), (-13.43, -3.18, -2.148), (-14.42, -1.187, -2.247), (-14.84, -1.346, -0.2975), (-14.8, -3.34, -0.4522), (-14.38, -3.181, -2.402), (-15.35, -1.189, -2.629), (-16.02, -1.348, -0.7503), (-15.96, -3.342, -0.8988), (-15.29, -3.183, -2.778), (-16.23, -1.192, -3.129), (-17.13, -1.351, -1.354), (-17.05, -3.345, -1.493), (-16.15, -3.185, -3.269), (-17.03, -1.195, -3.74), (-18.16, -1.355, -2.097), (-18.06, -3.349, -2.225), (-16.93, -3.189, -3.867), (-17.74, -1.199, -4.449), (-19.08, -1.36, -2.968), (-18.96, -3.354, -3.082), (-17.63, -3.193, -4.563), (-18.36, -1.204, -5.246), (-19.87, -1.366, -3.952), (-19.74, -3.359, -4.049), (-18.23, -3.197, -5.343), (-18.87, -1.21, -6.116), (-20.54, -1.373, -5.031), (-20.39, -3.366, -5.11), (-18.72, -3.203, -6.195), (-19.25, -1.216, -7.046), (-21.05, -1.38, -6.188), (-20.9, -3.374, -6.247), (-19.1, -3.209, -7.105), (-19.52, -1.222, -8.018), (-21.41, -1.389, -7.402), (-21.25, -3.382, -7.44), (-19.36, -3.215, -8.056), (-19.65, -1.229, -9.016), (-21.61, -1.397, -8.653), (-21.45, -3.39, -8.669), (-19.49, -3.222, -9.032), (-19.66, -1.236, -10.02), (-21.65, -1.406, -9.919), (-21.48, -3.399, -9.913), (-19.49, -3.229, -10.02), (-19.53, -1.243, -11.02), (-21.52, -1.415, -11.18), (-21.35, -3.408, -11.15), (-19.36, -3.236, -10.99), (-19.12, -1.292, -16.77), (-21.1, -1.464, -16.93), (-20.93, -3.456, -16.9), (-18.95, -3.284, -16.74), (-19.11, -1.181, -16.87), (-21.09, -1.353, -17.05), (-20.9, -3.33, -17.28), (-18.92, -3.159, -17.1), (-19.1, -1.059, -16.95), (-21.09, -1.228, -17.15), (-20.87, -3.156, -17.64), (-18.89, -2.987, -17.44), (-19.1, -0.9267, -17.02), (-21.08, -1.09, -17.24), (-20.84, -2.936, -17.97), (-18.86, -2.773, -17.75), (-19.09, -0.7871, -17.07), (-21.07, -0.9414, -17.31), (-20.82, -2.674, -18.28), (-18.84, -2.52, -18.03), (-19.09, -0.6424, -17.1), (-21.07, -0.7854, -17.36), (-20.8, -2.375, -18.54), (-18.82, -2.232, -18.28), (-19.09, -0.4951, -17.11), (-21.07, -0.6244, -17.39), (-20.78, -2.044, -18.77), (-18.8, -1.914, -18.49), (-19.09, -0.3477, -17.1), (-21.06, -0.4611, -17.39), (-20.76, -1.686, -18.95), (-18.79, -1.572, -18.65), (-19.09, -0.2028, -17.07), (-21.07, -0.2983, -17.38), (-20.75, -1.307, -19.08), (-18.78, -1.212, -18.77), (-19.1, -0.06276, -17.02), (-21.07, -0.1388, -17.34), (-20.74, -0.9147, -19.16), (-18.77, -0.8386, -18.84), (-19.1, 0.06992, -16.96), (-21.07, 0.01463, -17.29), (-20.74, -0.515, -19.19), (-18.77, -0.4598, -18.86), (-19.11, 0.193, -16.88), (-21.08, 0.1595, -17.21), (-20.74, -0.115, -19.16), (-18.77, -0.08139, -18.83), (-19.12, 0.3044, -16.78), (-21.09, 0.2932, -17.12), (-20.75, 0.2787, -19.09), (-18.78, 0.29, -18.75)], [], [(0, 1, 3, 2), (2, 3, 7, 6), (6, 7, 5, 4), (5, 1, 9, 11), (2, 6, 4, 0), (7, 3, 1, 5), (11, 9, 13, 15), (4, 5, 11, 10), (1, 0, 8, 9), (0, 4, 10, 8), (12, 14, 18, 16), (10, 11, 15, 14), (8, 10, 14, 12), (9, 8, 12, 13), (16, 18, 22, 20), (13, 12, 16, 17), (15, 13, 17, 19), (14, 15, 19, 18), (23, 21, 25, 27), (17, 16, 20, 21), (19, 17, 21, 23), (18, 19, 23, 22), (24, 26, 30, 28), (22, 23, 27, 26), (20, 22, 26, 24), (21, 20, 24, 25), (29, 28, 32, 33), (25, 24, 28, 29), (27, 25, 29, 31), (26, 27, 31, 30), (35, 33, 37, 39), (31, 29, 33, 35), (30, 31, 35, 34), (28, 30, 34, 32), (36, 38, 42, 40), (34, 35, 39, 38), (32, 34, 38, 36), (33, 32, 36, 37), (43, 41, 45, 47), (37, 36, 40, 41), (39, 37, 41, 43), (38, 39, 43, 42), (46, 47, 51, 50), (42, 43, 47, 46), (40, 42, 46, 44), (41, 40, 44, 45), (48, 50, 54, 52), (44, 46, 50, 48), (45, 44, 48, 49), (47, 45, 49, 51), (55, 53, 57, 58), (49, 48, 52, 53), (51, 49, 53, 55), (50, 51, 55, 54), (56, 59, 63, 60), (54, 55, 58, 59), (52, 54, 59, 56), (53, 52, 56, 57), (62, 61, 65, 66), (57, 56, 60, 61), (58, 57, 61, 62), (59, 58, 62, 63), (64, 67, 71, 68), (63, 62, 66, 67), (60, 63, 67, 64), (61, 60, 64, 65), (68, 71, 75, 72), (65, 64, 68, 69), (66, 65, 69, 70), (67, 66, 70, 71), (74, 73, 77, 78), (69, 68, 72, 73), (70, 69, 73, 74), (71, 70, 74, 75), (76, 79, 83, 80), (75, 74, 78, 79), (72, 75, 79, 76), (73, 72, 76, 77), (81, 80, 84, 85), (77, 76, 80, 81), (78, 77, 81, 82), (79, 78, 82, 83), (86, 85, 89, 90), (82, 81, 85, 86), (83, 82, 86, 87), (80, 83, 87, 84), (88, 91, 95, 92), (87, 86, 90, 91), (84, 87, 91, 88), (85, 84, 88, 89), (94, 93, 97, 98), (89, 88, 92, 93), (90, 89, 93, 94), (91, 90, 94, 95), (99, 98, 102, 103), (95, 94, 98, 99), (92, 95, 99, 96), (93, 92, 96, 97), (100, 103, 107, 104), (96, 99, 103, 100), (97, 96, 100, 101), (98, 97, 101, 102), (106, 105, 109, 110), (101, 100, 104, 105), (102, 101, 105, 106), (103, 102, 106, 107), (108, 111, 115, 112), (107, 106, 110, 111), (104, 107, 111, 108), (105, 104, 108, 109), (113, 112, 116, 117), (109, 108, 112, 113), (110, 109, 113, 114), (111, 110, 114, 115), (118, 117, 121, 122), (114, 113, 117, 118), (115, 114, 118, 119), (112, 115, 119, 116), (120, 123, 127, 124), (119, 118, 122, 123), (116, 119, 123, 120), (117, 116, 120, 121), (126, 125, 129, 130), (121, 120, 124, 125), (122, 121, 125, 126), (123, 122, 126, 127), (131, 130, 134, 135), (127, 126, 130, 131), (124, 127, 131, 128), (125, 124, 128, 129), (132, 135, 139, 136), (128, 131, 135, 132), (129, 128, 132, 133), (130, 129, 133, 134), (138, 137, 141, 142), (133, 132, 136, 137), (134, 133, 137, 138), (135, 134, 138, 139), (140, 143, 147, 144), (139, 138, 142, 143), (136, 139, 143, 140), (137, 136, 140, 141), (144, 147, 151, 148), (141, 140, 144, 145), (142, 141, 145, 146), (143, 142, 146, 147), (150, 149, 153, 154), (145, 144, 148, 149), (146, 145, 149, 150), (147, 146, 150, 151), (152, 155, 159, 156), (151, 150, 154, 155), (148, 151, 155, 152), (149, 148, 152, 153), (159, 158, 157, 156), (153, 152, 156, 157), (154, 153, 157, 158), (155, 154, 158, 159)])
_uv = me_cube_022.uv_layers.new(name='UVMap')
_uv.uv.foreach_set('vector', [0.375, 0.0, 0.625, 0.0, 0.625, 0.25, 0.375, 0.25, 0.375, 0.25, 0.625, 0.25, 0.625, 0.5, 0.375, 0.5, 0.375, 0.5, 0.625, 0.5, 0.625, 0.75, 0.375, 0.75, 0.625, 0.75, 0.875, 0.75, 0.875, 0.75, 0.625, 0.75, 0.125, 0.5, 0.375, 0.5, 0.375, 0.75, 0.125, 0.75, 0.625, 0.5, 0.875, 0.5, 0.875, 0.75, 0.625, 0.75, 0.625, 0.75, 0.875, 0.75, 0.875, 0.75, 0.625, 0.75, 0.375, 0.75, 0.625, 0.75, 0.625, 0.75, 0.375, 0.75, 0.625, 0.0, 0.375, 0.0, 0.375, 0.0, 0.625, 0.0, 0.125, 0.75, 0.375, 0.75, 0.375, 0.75, 0.125, 0.75, 0.125, 0.75, 0.375, 0.75, 0.375, 0.75, 0.125, 0.75, 0.375, 0.75, 0.625, 0.75, 0.625, 0.75, 0.375, 0.75, 0.125, 0.75, 0.375, 0.75, 0.375, 0.75, 0.125, 0.75, 0.625, 0.0, 0.375, 0.0, 0.375, 0.0, 0.625, 0.0, 0.125, 0.75, 0.375, 0.75, 0.375, 0.75, 0.125, 0.75, 0.625, 0.0, 0.375, 0.0, 0.375, 0.0, 0.625, 0.0, 0.625, 0.75, 0.875, 0.75, 0.875, 0.75, 0.625, 0.75, 0.375, 0.75, 0.625, 0.75, 0.625, 0.75, 0.375, 0.75, 0.625, 0.75, 0.875, 0.75, 0.875, 0.75, 0.625, 0.75, 0.625, 0.0, 0.375, 0.0, 0.375, 0.0, 0.625, 0.0, 0.625, 0.75, 0.875, 0.75, 0.875, 0.75, 0.625, 0.75, 0.375, 0.75, 0.625, 0.75, 0.625, 0.75, 0.375, 0.75, 0.125, 0.75, 0.375, 0.75, 0.375, 0.75, 0.125, 0.75, 0.375, 0.75, 0.625, 0.75, 0.625, 0.75, 0.375, 0.75, 0.125, 0.75, 0.375, 0.75, 0.375, 0.75, 0.125, 0.75, 0.625, 0.0, 0.375, 0.0, 0.375, 0.0, 0.625, 0.0, 0.625, 0.0, 0.375, 0.0, 0.375, 0.0, 0.625, 0.0, 0.625, 0.0, 0.375, 0.0, 0.375, 0.0, 0.625, 0.0, 0.625, 0.75, 0.875, 0.75, 0.875, 0.75, 0.625, 0.75, 0.375, 0.75, 0.625, 0.75, 0.625, 0.75, 0.375, 0.75, 0.625, 0.75, 0.875, 0.75, 0.875, 0.75, 0.625, 0.75, 0.625, 0.75, 0.875, 0.75, 0.875, 0.75, 0.625, 0.75, 0.375, 0.75, 0.625, 0.75, 0.625, 0.75, 0.375, 0.75, 0.125, 0.75, 0.375, 0.75, 0.375, 0.75, 0.125, 0.75, 0.125, 0.75, 0.375, 0.75, 0.375, 0.75, 0.125, 0.75, 0.375, 0.75, 0.625, 0.75, 0.625, 0.75, 0.375, 0.75, 0.125, 0.75, 0.375, 0.75, 0.375, 0.75, 0.125, 0.75, 0.625, 0.0, 0.375, 0.0, 0.375, 0.0, 0.625, 0.0, 0.625, 0.75, 0.875, 0.75, 0.875, 0.75, 0.625, 0.75, 0.625, 0.0, 0.375, 0.0, 0.375, 0.0, 0.625, 0.0, 0.625, 0.75, 0.875, 0.75, 0.875, 0.75, 0.625, 0.75, 0.375, 0.75, 0.625, 0.75, 0.625, 0.75, 0.375, 0.75, 0.375, 0.75, 0.625, 0.75, 0.625, 0.75, 0.375, 0.75, 0.375, 0.75, 0.625, 0.75, 0.625, 0.75, 0.375, 0.75, 0.125, 0.75, 0.375, 0.75, 0.375, 0.75, 0.125, 0.75, 0.625, 0.0, 0.375, 0.0, 0.375, 0.0, 0.625, 0.0, 0.125, 0.75, 0.375, 0.75, 0.375, 0.75, 0.125, 0.75, 0.125, 0.75, 0.375, 0.75, 0.375, 0.75, 0.125, 0.75, 0.625, 0.0, 0.375, 0.0, 0.375, 0.0, 0.625, 0.0, 0.625, 0.75, 0.875, 0.75, 0.875, 0.75, 0.625, 0.75, 0.625, 0.75, 0.875, 0.75, 0.875, 0.75, 0.625, 0.75, 0.625, 0.0, 0.375, 0.0, 0.375, 0.0, 0.625, 0.0, 0.625, 0.75, 0.875, 0.75, 0.875, 0.75, 0.625, 0.75, 0.375, 0.75, 0.625, 0.75, 0.625, 0.75, 0.375, 0.75, 0.125, 0.75, 0.375, 0.75, 0.375, 0.75, 0.125, 0.75, 0.375, 0.75, 0.625, 0.75, 0.625, 0.75, 0.375, 0.75, 0.125, 0.75, 0.375, 0.75, 0.375, 0.75, 0.125, 0.75, 0.625, 0.0, 0.375, 0.0, 0.375, 0.0, 0.625, 0.0, 0.625, 0.75, 0.875, 0.75, 0.875, 0.75, 0.625, 0.75, 0.625, 0.0, 0.375, 0.0, 0.375, 0.0, 0.625, 0.0, 0.625, 0.75, 0.875, 0.75, 0.875, 0.75, 0.625, 0.75, 0.375, 0.75, 0.625, 0.75, 0.625, 0.75, 0.375, 0.75, 0.125, 0.75, 0.375, 0.75, 0.375, 0.75, 0.125, 0.75, 0.375, 0.75, 0.625, 0.75, 0.625, 0.75, 0.375, 0.75, 0.125, 0.75, 0.375, 0.75, 0.375, 0.75, 0.125, 0.75, 0.625, 0.0, 0.375, 0.0, 0.375, 0.0, 0.625, 0.0, 0.125, 0.75, 0.375, 0.75, 0.375, 0.75, 0.125, 0.75, 0.625, 0.0, 0.375, 0.0, 0.375, 0.0, 0.625, 0.0, 0.625, 0.75, 0.875, 0.75, 0.875, 0.75, 0.625, 0.75, 0.375, 0.75, 0.625, 0.75, 0.625, 0.75, 0.375, 0.75, 0.625, 0.75, 0.875, 0.75, 0.875, 0.75, 0.625, 0.75, 0.625, 0.0, 0.375, 0.0, 0.375, 0.0, 0.625, 0.0, 0.625, 0.75, 0.875, 0.75, 0.875, 0.75, 0.625, 0.75, 0.375, 0.75, 0.625, 0.75, 0.625, 0.75, 0.375, 0.75, 0.125, 0.75, 0.375, 0.75, 0.375, 0.75, 0.125, 0.75, 0.375, 0.75, 0.625, 0.75, 0.625, 0.75, 0.375, 0.75, 0.125, 0.75, 0.375, 0.75, 0.375, 0.75, 0.125, 0.75, 0.625, 0.0, 0.375, 0.0, 0.375, 0.0, 0.625, 0.0, 0.625, 0.0, 0.375, 0.0, 0.375, 0.0, 0.625, 0.0, 0.625, 0.0, 0.375, 0.0, 0.375, 0.0, 0.625, 0.0, 0.625, 0.75, 0.875, 0.75, 0.875, 0.75, 0.625, 0.75, 0.375, 0.75, 0.625, 0.75, 0.625, 0.75, 0.375, 0.75, 0.625, 0.75, 0.875, 0.75, 0.875, 0.75, 0.625, 0.75, 0.625, 0.75, 0.875, 0.75, 0.875, 0.75, 0.625, 0.75, 0.375, 0.75, 0.625, 0.75, 0.625, 0.75, 0.375, 0.75, 0.125, 0.75, 0.375, 0.75, 0.375, 0.75, 0.125, 0.75, 0.125, 0.75, 0.375, 0.75, 0.375, 0.75, 0.125, 0.75, 0.375, 0.75, 0.625, 0.75, 0.625, 0.75, 0.375, 0.75, 0.125, 0.75, 0.375, 0.75, 0.375, 0.75, 0.125, 0.75, 0.625, 0.0, 0.375, 0.0, 0.375, 0.0, 0.625, 0.0, 0.625, 0.75, 0.875, 0.75, 0.875, 0.75, 0.625, 0.75, 0.625, 0.0, 0.375, 0.0, 0.375, 0.0, 0.625, 0.0, 0.625, 0.75, 0.875, 0.75, 0.875, 0.75, 0.625, 0.75, 0.375, 0.75, 0.625, 0.75, 0.625, 0.75, 0.375, 0.75, 0.375, 0.75, 0.625, 0.75, 0.625, 0.75, 0.375, 0.75, 0.375, 0.75, 0.625, 0.75, 0.625, 0.75, 0.375, 0.75, 0.125, 0.75, 0.375, 0.75, 0.375, 0.75, 0.125, 0.75, 0.625, 0.0, 0.375, 0.0, 0.375, 0.0, 0.625, 0.0, 0.125, 0.75, 0.375, 0.75, 0.375, 0.75, 0.125, 0.75, 0.125, 0.75, 0.375, 0.75, 0.375, 0.75, 0.125, 0.75, 0.625, 0.0, 0.375, 0.0, 0.375, 0.0, 0.625, 0.0, 0.625, 0.75, 0.875, 0.75, 0.875, 0.75, 0.625, 0.75, 0.625, 0.75, 0.875, 0.75, 0.875, 0.75, 0.625, 0.75, 0.625, 0.0, 0.375, 0.0, 0.375, 0.0, 0.625, 0.0, 0.625, 0.75, 0.875, 0.75, 0.875, 0.75, 0.625, 0.75, 0.375, 0.75, 0.625, 0.75, 0.625, 0.75, 0.375, 0.75, 0.125, 0.75, 0.375, 0.75, 0.375, 0.75, 0.125, 0.75, 0.375, 0.75, 0.625, 0.75, 0.625, 0.75, 0.375, 0.75, 0.125, 0.75, 0.375, 0.75, 0.375, 0.75, 0.125, 0.75, 0.625, 0.0, 0.375, 0.0, 0.375, 0.0, 0.625, 0.0, 0.625, 0.0, 0.375, 0.0, 0.375, 0.0, 0.625, 0.0, 0.625, 0.0, 0.375, 0.0, 0.375, 0.0, 0.625, 0.0, 0.625, 0.75, 0.875, 0.75, 0.875, 0.75, 0.625, 0.75, 0.375, 0.75, 0.625, 0.75, 0.625, 0.75, 0.375, 0.75, 0.625, 0.75, 0.875, 0.75, 0.875, 0.75, 0.625, 0.75, 0.625, 0.75, 0.875, 0.75, 0.875, 0.75, 0.625, 0.75, 0.375, 0.75, 0.625, 0.75, 0.625, 0.75, 0.375, 0.75, 0.125, 0.75, 0.375, 0.75, 0.375, 0.75, 0.125, 0.75, 0.125, 0.75, 0.375, 0.75, 0.375, 0.75, 0.125, 0.75, 0.375, 0.75, 0.625, 0.75, 0.625, 0.75, 0.375, 0.75, 0.125, 0.75, 0.375, 0.75, 0.375, 0.75, 0.125, 0.75, 0.625, 0.0, 0.375, 0.0, 0.375, 0.0, 0.625, 0.0, 0.625, 0.75, 0.875, 0.75, 0.875, 0.75, 0.625, 0.75, 0.625, 0.0, 0.375, 0.0, 0.375, 0.0, 0.625, 0.0, 0.625, 0.75, 0.875, 0.75, 0.875, 0.75, 0.625, 0.75, 0.375, 0.75, 0.625, 0.75, 0.625, 0.75, 0.375, 0.75, 0.375, 0.75, 0.625, 0.75, 0.625, 0.75, 0.375, 0.75, 0.375, 0.75, 0.625, 0.75, 0.625, 0.75, 0.375, 0.75, 0.125, 0.75, 0.375, 0.75, 0.375, 0.75, 0.125, 0.75, 0.625, 0.0, 0.375, 0.0, 0.375, 0.0, 0.625, 0.0, 0.125, 0.75, 0.375, 0.75, 0.375, 0.75, 0.125, 0.75, 0.125, 0.75, 0.375, 0.75, 0.375, 0.75, 0.125, 0.75, 0.625, 0.0, 0.375, 0.0, 0.375, 0.0, 0.625, 0.0, 0.625, 0.75, 0.875, 0.75, 0.875, 0.75, 0.625, 0.75, 0.625, 0.75, 0.875, 0.75, 0.875, 0.75, 0.625, 0.75, 0.625, 0.0, 0.375, 0.0, 0.375, 0.0, 0.625, 0.0, 0.625, 0.75, 0.875, 0.75, 0.875, 0.75, 0.625, 0.75, 0.375, 0.75, 0.625, 0.75, 0.625, 0.75, 0.375, 0.75, 0.125, 0.75, 0.375, 0.75, 0.375, 0.75, 0.125, 0.75, 0.375, 0.75, 0.625, 0.75, 0.625, 0.75, 0.375, 0.75, 0.125, 0.75, 0.375, 0.75, 0.375, 0.75, 0.125, 0.75, 0.625, 0.0, 0.375, 0.0, 0.375, 0.0, 0.625, 0.0, 0.125, 0.75, 0.375, 0.75, 0.375, 0.75, 0.125, 0.75, 0.625, 0.0, 0.375, 0.0, 0.375, 0.0, 0.625, 0.0, 0.625, 0.75, 0.875, 0.75, 0.875, 0.75, 0.625, 0.75, 0.375, 0.75, 0.625, 0.75, 0.625, 0.75, 0.375, 0.75, 0.625, 0.75, 0.875, 0.75, 0.875, 0.75, 0.625, 0.75, 0.625, 0.0, 0.375, 0.0, 0.375, 0.0, 0.625, 0.0, 0.625, 0.75, 0.875, 0.75, 0.875, 0.75, 0.625, 0.75, 0.375, 0.75, 0.625, 0.75, 0.625, 0.75, 0.375, 0.75, 0.125, 0.75, 0.375, 0.75, 0.375, 0.75, 0.125, 0.75, 0.375, 0.75, 0.625, 0.75, 0.625, 0.75, 0.375, 0.75, 0.125, 0.75, 0.375, 0.75, 0.375, 0.75, 0.125, 0.75, 0.625, 0.0, 0.375, 0.0, 0.375, 0.0, 0.625, 0.0, 0.375, 0.75, 0.625, 0.75, 0.625, 1.0, 0.375, 1.0, 0.625, 0.0, 0.375, 0.0, 0.375, 0.0, 0.625, 0.0, 0.625, 0.75, 0.875, 0.75, 0.875, 0.75, 0.625, 0.75, 0.375, 0.75, 0.625, 0.75, 0.625, 0.75, 0.375, 0.75])
me_cube_022.materials.append(None)
me_cube_022.update()
me_cube_020 = bpy.data.meshes.new('Cube.020')
me_cube_020.from_pydata([(-1.0, -1.0, -1.0), (-1.0, -1.0, 1.0), (-1.0, 1.0, -1.0), (-1.0, 1.0, 1.0), (1.0, -1.0, -1.0), (1.0, -1.0, 1.0), (1.0, 1.0, -1.0), (1.0, 1.0, 1.0), (-1.057, -1.073, -1.005), (-1.058, -1.094, 0.9953), (0.9259, -1.333, -1.006), (0.9245, -1.354, 0.994), (-1.123, -1.138, -1.01), (-1.129, -1.179, 0.9898), (0.809, -1.654, -1.015), (0.8036, -1.695, 0.9844), (-1.197, -1.194, -1.016), (-1.209, -1.255, 0.9833), (0.6514, -1.957, -1.028), (0.6393, -2.018, 0.9713), (-1.278, -1.24, -1.022), (-1.299, -1.319, 0.9762), (0.4557, -2.237, -1.043), (0.4345, -2.316, 0.955), (-1.364, -1.275, -1.029), (-1.397, -1.371, 0.9684), (0.2253, -2.488, -1.062), (0.1926, -2.585, 0.9358), (-1.454, -1.298, -1.036), (-1.5, -1.41, 0.9602), (-0.03585, -2.708, -1.082), (-0.08217, -2.82, 0.9139), (-1.546, -1.309, -1.043), (-1.608, -1.435, 0.9516), (-0.3233, -2.891, -1.105), (-0.3852, -3.017, 0.8898), (-1.638, -1.308, -1.051), (-1.717, -1.446, 0.9429), (-0.6321, -3.035, -1.13), (-0.7112, -3.172, 0.8638), (-1.73, -1.295, -1.058), (-1.828, -1.442, 0.9341), (-0.9571, -3.137, -1.156), (-1.055, -3.284, 0.8365), (-1.819, -1.27, -1.065), (-1.937, -1.424, 0.9255), (-1.293, -3.196, -1.182), (-1.41, -3.349, 0.8082), (-1.905, -1.234, -1.072), (-2.042, -1.391, 0.9171), (-1.633, -3.211, -1.21), (-1.77, -3.368, 0.7796), (-1.985, -1.187, -1.078), (-2.143, -1.345, 0.9091), (-1.972, -3.18, -1.236), (-2.13, -3.339, 0.7509), (-13.45, -1.187, -1.99), (-13.6, -1.345, -0.002887), (-13.59, -3.339, -0.161), (-13.43, -3.18, -2.148), (-14.42, -1.187, -2.247), (-14.84, -1.346, -0.2975), (-14.8, -3.34, -0.4522), (-14.38, -3.181, -2.402), (-15.35, -1.189, -2.629), (-16.02, -1.348, -0.7503), (-15.96, -3.342, -0.8988), (-15.29, -3.183, -2.778), (-16.23, -1.192, -3.129), (-17.13, -1.351, -1.354), (-17.05, -3.345, -1.493), (-16.15, -3.185, -3.269), (-17.03, -1.195, -3.74), (-18.16, -1.355, -2.097), (-18.06, -3.349, -2.225), (-16.93, -3.189, -3.867), (-17.74, -1.199, -4.449), (-19.08, -1.36, -2.968), (-18.96, -3.354, -3.082), (-17.63, -3.193, -4.563), (-18.36, -1.204, -5.246), (-19.87, -1.366, -3.952), (-19.74, -3.359, -4.049), (-18.23, -3.197, -5.343), (-18.87, -1.21, -6.116), (-20.54, -1.373, -5.031), (-20.39, -3.366, -5.11), (-18.72, -3.203, -6.195), (-19.25, -1.216, -7.046), (-21.05, -1.38, -6.188), (-20.9, -3.374, -6.247), (-19.1, -3.209, -7.105), (-19.52, -1.222, -8.018), (-21.41, -1.389, -7.402), (-21.25, -3.382, -7.44), (-19.36, -3.215, -8.056), (-19.65, -1.229, -9.016), (-21.61, -1.397, -8.653), (-21.45, -3.39, -8.669), (-19.49, -3.222, -9.032), (-19.66, -1.236, -10.02), (-21.65, -1.406, -9.919), (-21.48, -3.399, -9.913), (-19.49, -3.229, -10.02), (-19.53, -1.243, -11.02), (-21.52, -1.415, -11.18), (-21.35, -3.408, -11.15), (-19.36, -3.236, -10.99), (-19.12, -1.292, -16.77), (-21.1, -1.464, -16.93), (-20.93, -3.456, -16.9), (-18.95, -3.284, -16.74), (-19.11, -1.181, -16.87), (-21.09, -1.353, -17.05), (-20.9, -3.33, -17.28), (-18.92, -3.159, -17.1), (-19.1, -1.059, -16.95), (-21.09, -1.228, -17.15), (-20.87, -3.156, -17.64), (-18.89, -2.987, -17.44), (-19.1, -0.9267, -17.02), (-21.08, -1.09, -17.24), (-20.84, -2.936, -17.97), (-18.86, -2.773, -17.75), (-19.09, -0.7871, -17.07), (-21.07, -0.9414, -17.31), (-20.82, -2.674, -18.28), (-18.84, -2.52, -18.03), (-19.09, -0.6424, -17.1), (-21.07, -0.7854, -17.36), (-20.8, -2.375, -18.54), (-18.82, -2.232, -18.28), (-19.09, -0.4951, -17.11), (-21.07, -0.6244, -17.39), (-20.78, -2.044, -18.77), (-18.8, -1.914, -18.49), (-19.09, -0.3477, -17.1), (-21.06, -0.4611, -17.39), (-20.76, -1.686, -18.95), (-18.79, -1.572, -18.65), (-19.09, -0.2028, -17.07), (-21.07, -0.2983, -17.38), (-20.75, -1.307, -19.08), (-18.78, -1.212, -18.77), (-19.1, -0.06276, -17.02), (-21.07, -0.1388, -17.34), (-20.74, -0.9147, -19.16), (-18.77, -0.8386, -18.84), (-19.1, 0.06992, -16.96), (-21.07, 0.01463, -17.29), (-20.74, -0.515, -19.19), (-18.77, -0.4598, -18.86), (-19.11, 0.193, -16.88), (-21.08, 0.1595, -17.21), (-20.74, -0.115, -19.16), (-18.77, -0.08139, -18.83), (-19.12, 0.3044, -16.78), (-21.09, 0.2932, -17.12), (-20.75, 0.2787, -19.09), (-18.78, 0.29, -18.75)], [], [(0, 1, 3, 2), (2, 3, 7, 6), (6, 7, 5, 4), (5, 1, 9, 11), (2, 6, 4, 0), (7, 3, 1, 5), (11, 9, 13, 15), (4, 5, 11, 10), (1, 0, 8, 9), (0, 4, 10, 8), (12, 14, 18, 16), (10, 11, 15, 14), (8, 10, 14, 12), (9, 8, 12, 13), (16, 18, 22, 20), (13, 12, 16, 17), (15, 13, 17, 19), (14, 15, 19, 18), (23, 21, 25, 27), (17, 16, 20, 21), (19, 17, 21, 23), (18, 19, 23, 22), (24, 26, 30, 28), (22, 23, 27, 26), (20, 22, 26, 24), (21, 20, 24, 25), (29, 28, 32, 33), (25, 24, 28, 29), (27, 25, 29, 31), (26, 27, 31, 30), (35, 33, 37, 39), (31, 29, 33, 35), (30, 31, 35, 34), (28, 30, 34, 32), (36, 38, 42, 40), (34, 35, 39, 38), (32, 34, 38, 36), (33, 32, 36, 37), (43, 41, 45, 47), (37, 36, 40, 41), (39, 37, 41, 43), (38, 39, 43, 42), (46, 47, 51, 50), (42, 43, 47, 46), (40, 42, 46, 44), (41, 40, 44, 45), (48, 50, 54, 52), (44, 46, 50, 48), (45, 44, 48, 49), (47, 45, 49, 51), (55, 53, 57, 58), (49, 48, 52, 53), (51, 49, 53, 55), (50, 51, 55, 54), (56, 59, 63, 60), (54, 55, 58, 59), (52, 54, 59, 56), (53, 52, 56, 57), (62, 61, 65, 66), (57, 56, 60, 61), (58, 57, 61, 62), (59, 58, 62, 63), (64, 67, 71, 68), (63, 62, 66, 67), (60, 63, 67, 64), (61, 60, 64, 65), (68, 71, 75, 72), (65, 64, 68, 69), (66, 65, 69, 70), (67, 66, 70, 71), (74, 73, 77, 78), (69, 68, 72, 73), (70, 69, 73, 74), (71, 70, 74, 75), (76, 79, 83, 80), (75, 74, 78, 79), (72, 75, 79, 76), (73, 72, 76, 77), (81, 80, 84, 85), (77, 76, 80, 81), (78, 77, 81, 82), (79, 78, 82, 83), (86, 85, 89, 90), (82, 81, 85, 86), (83, 82, 86, 87), (80, 83, 87, 84), (88, 91, 95, 92), (87, 86, 90, 91), (84, 87, 91, 88), (85, 84, 88, 89), (94, 93, 97, 98), (89, 88, 92, 93), (90, 89, 93, 94), (91, 90, 94, 95), (99, 98, 102, 103), (95, 94, 98, 99), (92, 95, 99, 96), (93, 92, 96, 97), (100, 103, 107, 104), (96, 99, 103, 100), (97, 96, 100, 101), (98, 97, 101, 102), (106, 105, 109, 110), (101, 100, 104, 105), (102, 101, 105, 106), (103, 102, 106, 107), (108, 111, 115, 112), (107, 106, 110, 111), (104, 107, 111, 108), (105, 104, 108, 109), (113, 112, 116, 117), (109, 108, 112, 113), (110, 109, 113, 114), (111, 110, 114, 115), (118, 117, 121, 122), (114, 113, 117, 118), (115, 114, 118, 119), (112, 115, 119, 116), (120, 123, 127, 124), (119, 118, 122, 123), (116, 119, 123, 120), (117, 116, 120, 121), (126, 125, 129, 130), (121, 120, 124, 125), (122, 121, 125, 126), (123, 122, 126, 127), (131, 130, 134, 135), (127, 126, 130, 131), (124, 127, 131, 128), (125, 124, 128, 129), (132, 135, 139, 136), (128, 131, 135, 132), (129, 128, 132, 133), (130, 129, 133, 134), (138, 137, 141, 142), (133, 132, 136, 137), (134, 133, 137, 138), (135, 134, 138, 139), (140, 143, 147, 144), (139, 138, 142, 143), (136, 139, 143, 140), (137, 136, 140, 141), (144, 147, 151, 148), (141, 140, 144, 145), (142, 141, 145, 146), (143, 142, 146, 147), (150, 149, 153, 154), (145, 144, 148, 149), (146, 145, 149, 150), (147, 146, 150, 151), (152, 155, 159, 156), (151, 150, 154, 155), (148, 151, 155, 152), (149, 148, 152, 153), (159, 158, 157, 156), (153, 152, 156, 157), (154, 153, 157, 158), (155, 154, 158, 159)])
_uv = me_cube_020.uv_layers.new(name='UVMap')
_uv.uv.foreach_set('vector', [0.375, 0.0, 0.625, 0.0, 0.625, 0.25, 0.375, 0.25, 0.375, 0.25, 0.625, 0.25, 0.625, 0.5, 0.375, 0.5, 0.375, 0.5, 0.625, 0.5, 0.625, 0.75, 0.375, 0.75, 0.625, 0.75, 0.875, 0.75, 0.875, 0.75, 0.625, 0.75, 0.125, 0.5, 0.375, 0.5, 0.375, 0.75, 0.125, 0.75, 0.625, 0.5, 0.875, 0.5, 0.875, 0.75, 0.625, 0.75, 0.625, 0.75, 0.875, 0.75, 0.875, 0.75, 0.625, 0.75, 0.375, 0.75, 0.625, 0.75, 0.625, 0.75, 0.375, 0.75, 0.625, 0.0, 0.375, 0.0, 0.375, 0.0, 0.625, 0.0, 0.125, 0.75, 0.375, 0.75, 0.375, 0.75, 0.125, 0.75, 0.125, 0.75, 0.375, 0.75, 0.375, 0.75, 0.125, 0.75, 0.375, 0.75, 0.625, 0.75, 0.625, 0.75, 0.375, 0.75, 0.125, 0.75, 0.375, 0.75, 0.375, 0.75, 0.125, 0.75, 0.625, 0.0, 0.375, 0.0, 0.375, 0.0, 0.625, 0.0, 0.125, 0.75, 0.375, 0.75, 0.375, 0.75, 0.125, 0.75, 0.625, 0.0, 0.375, 0.0, 0.375, 0.0, 0.625, 0.0, 0.625, 0.75, 0.875, 0.75, 0.875, 0.75, 0.625, 0.75, 0.375, 0.75, 0.625, 0.75, 0.625, 0.75, 0.375, 0.75, 0.625, 0.75, 0.875, 0.75, 0.875, 0.75, 0.625, 0.75, 0.625, 0.0, 0.375, 0.0, 0.375, 0.0, 0.625, 0.0, 0.625, 0.75, 0.875, 0.75, 0.875, 0.75, 0.625, 0.75, 0.375, 0.75, 0.625, 0.75, 0.625, 0.75, 0.375, 0.75, 0.125, 0.75, 0.375, 0.75, 0.375, 0.75, 0.125, 0.75, 0.375, 0.75, 0.625, 0.75, 0.625, 0.75, 0.375, 0.75, 0.125, 0.75, 0.375, 0.75, 0.375, 0.75, 0.125, 0.75, 0.625, 0.0, 0.375, 0.0, 0.375, 0.0, 0.625, 0.0, 0.625, 0.0, 0.375, 0.0, 0.375, 0.0, 0.625, 0.0, 0.625, 0.0, 0.375, 0.0, 0.375, 0.0, 0.625, 0.0, 0.625, 0.75, 0.875, 0.75, 0.875, 0.75, 0.625, 0.75, 0.375, 0.75, 0.625, 0.75, 0.625, 0.75, 0.375, 0.75, 0.625, 0.75, 0.875, 0.75, 0.875, 0.75, 0.625, 0.75, 0.625, 0.75, 0.875, 0.75, 0.875, 0.75, 0.625, 0.75, 0.375, 0.75, 0.625, 0.75, 0.625, 0.75, 0.375, 0.75, 0.125, 0.75, 0.375, 0.75, 0.375, 0.75, 0.125, 0.75, 0.125, 0.75, 0.375, 0.75, 0.375, 0.75, 0.125, 0.75, 0.375, 0.75, 0.625, 0.75, 0.625, 0.75, 0.375, 0.75, 0.125, 0.75, 0.375, 0.75, 0.375, 0.75, 0.125, 0.75, 0.625, 0.0, 0.375, 0.0, 0.375, 0.0, 0.625, 0.0, 0.625, 0.75, 0.875, 0.75, 0.875, 0.75, 0.625, 0.75, 0.625, 0.0, 0.375, 0.0, 0.375, 0.0, 0.625, 0.0, 0.625, 0.75, 0.875, 0.75, 0.875, 0.75, 0.625, 0.75, 0.375, 0.75, 0.625, 0.75, 0.625, 0.75, 0.375, 0.75, 0.375, 0.75, 0.625, 0.75, 0.625, 0.75, 0.375, 0.75, 0.375, 0.75, 0.625, 0.75, 0.625, 0.75, 0.375, 0.75, 0.125, 0.75, 0.375, 0.75, 0.375, 0.75, 0.125, 0.75, 0.625, 0.0, 0.375, 0.0, 0.375, 0.0, 0.625, 0.0, 0.125, 0.75, 0.375, 0.75, 0.375, 0.75, 0.125, 0.75, 0.125, 0.75, 0.375, 0.75, 0.375, 0.75, 0.125, 0.75, 0.625, 0.0, 0.375, 0.0, 0.375, 0.0, 0.625, 0.0, 0.625, 0.75, 0.875, 0.75, 0.875, 0.75, 0.625, 0.75, 0.625, 0.75, 0.875, 0.75, 0.875, 0.75, 0.625, 0.75, 0.625, 0.0, 0.375, 0.0, 0.375, 0.0, 0.625, 0.0, 0.625, 0.75, 0.875, 0.75, 0.875, 0.75, 0.625, 0.75, 0.375, 0.75, 0.625, 0.75, 0.625, 0.75, 0.375, 0.75, 0.125, 0.75, 0.375, 0.75, 0.375, 0.75, 0.125, 0.75, 0.375, 0.75, 0.625, 0.75, 0.625, 0.75, 0.375, 0.75, 0.125, 0.75, 0.375, 0.75, 0.375, 0.75, 0.125, 0.75, 0.625, 0.0, 0.375, 0.0, 0.375, 0.0, 0.625, 0.0, 0.625, 0.75, 0.875, 0.75, 0.875, 0.75, 0.625, 0.75, 0.625, 0.0, 0.375, 0.0, 0.375, 0.0, 0.625, 0.0, 0.625, 0.75, 0.875, 0.75, 0.875, 0.75, 0.625, 0.75, 0.375, 0.75, 0.625, 0.75, 0.625, 0.75, 0.375, 0.75, 0.125, 0.75, 0.375, 0.75, 0.375, 0.75, 0.125, 0.75, 0.375, 0.75, 0.625, 0.75, 0.625, 0.75, 0.375, 0.75, 0.125, 0.75, 0.375, 0.75, 0.375, 0.75, 0.125, 0.75, 0.625, 0.0, 0.375, 0.0, 0.375, 0.0, 0.625, 0.0, 0.125, 0.75, 0.375, 0.75, 0.375, 0.75, 0.125, 0.75, 0.625, 0.0, 0.375, 0.0, 0.375, 0.0, 0.625, 0.0, 0.625, 0.75, 0.875, 0.75, 0.875, 0.75, 0.625, 0.75, 0.375, 0.75, 0.625, 0.75, 0.625, 0.75, 0.375, 0.75, 0.625, 0.75, 0.875, 0.75, 0.875, 0.75, 0.625, 0.75, 0.625, 0.0, 0.375, 0.0, 0.375, 0.0, 0.625, 0.0, 0.625, 0.75, 0.875, 0.75, 0.875, 0.75, 0.625, 0.75, 0.375, 0.75, 0.625, 0.75, 0.625, 0.75, 0.375, 0.75, 0.125, 0.75, 0.375, 0.75, 0.375, 0.75, 0.125, 0.75, 0.375, 0.75, 0.625, 0.75, 0.625, 0.75, 0.375, 0.75, 0.125, 0.75, 0.375, 0.75, 0.375, 0.75, 0.125, 0.75, 0.625, 0.0, 0.375, 0.0, 0.375, 0.0, 0.625, 0.0, 0.625, 0.0, 0.375, 0.0, 0.375, 0.0, 0.625, 0.0, 0.625, 0.0, 0.375, 0.0, 0.375, 0.0, 0.625, 0.0, 0.625, 0.75, 0.875, 0.75, 0.875, 0.75, 0.625, 0.75, 0.375, 0.75, 0.625, 0.75, 0.625, 0.75, 0.375, 0.75, 0.625, 0.75, 0.875, 0.75, 0.875, 0.75, 0.625, 0.75, 0.625, 0.75, 0.875, 0.75, 0.875, 0.75, 0.625, 0.75, 0.375, 0.75, 0.625, 0.75, 0.625, 0.75, 0.375, 0.75, 0.125, 0.75, 0.375, 0.75, 0.375, 0.75, 0.125, 0.75, 0.125, 0.75, 0.375, 0.75, 0.375, 0.75, 0.125, 0.75, 0.375, 0.75, 0.625, 0.75, 0.625, 0.75, 0.375, 0.75, 0.125, 0.75, 0.375, 0.75, 0.375, 0.75, 0.125, 0.75, 0.625, 0.0, 0.375, 0.0, 0.375, 0.0, 0.625, 0.0, 0.625, 0.75, 0.875, 0.75, 0.875, 0.75, 0.625, 0.75, 0.625, 0.0, 0.375, 0.0, 0.375, 0.0, 0.625, 0.0, 0.625, 0.75, 0.875, 0.75, 0.875, 0.75, 0.625, 0.75, 0.375, 0.75, 0.625, 0.75, 0.625, 0.75, 0.375, 0.75, 0.375, 0.75, 0.625, 0.75, 0.625, 0.75, 0.375, 0.75, 0.375, 0.75, 0.625, 0.75, 0.625, 0.75, 0.375, 0.75, 0.125, 0.75, 0.375, 0.75, 0.375, 0.75, 0.125, 0.75, 0.625, 0.0, 0.375, 0.0, 0.375, 0.0, 0.625, 0.0, 0.125, 0.75, 0.375, 0.75, 0.375, 0.75, 0.125, 0.75, 0.125, 0.75, 0.375, 0.75, 0.375, 0.75, 0.125, 0.75, 0.625, 0.0, 0.375, 0.0, 0.375, 0.0, 0.625, 0.0, 0.625, 0.75, 0.875, 0.75, 0.875, 0.75, 0.625, 0.75, 0.625, 0.75, 0.875, 0.75, 0.875, 0.75, 0.625, 0.75, 0.625, 0.0, 0.375, 0.0, 0.375, 0.0, 0.625, 0.0, 0.625, 0.75, 0.875, 0.75, 0.875, 0.75, 0.625, 0.75, 0.375, 0.75, 0.625, 0.75, 0.625, 0.75, 0.375, 0.75, 0.125, 0.75, 0.375, 0.75, 0.375, 0.75, 0.125, 0.75, 0.375, 0.75, 0.625, 0.75, 0.625, 0.75, 0.375, 0.75, 0.125, 0.75, 0.375, 0.75, 0.375, 0.75, 0.125, 0.75, 0.625, 0.0, 0.375, 0.0, 0.375, 0.0, 0.625, 0.0, 0.625, 0.0, 0.375, 0.0, 0.375, 0.0, 0.625, 0.0, 0.625, 0.0, 0.375, 0.0, 0.375, 0.0, 0.625, 0.0, 0.625, 0.75, 0.875, 0.75, 0.875, 0.75, 0.625, 0.75, 0.375, 0.75, 0.625, 0.75, 0.625, 0.75, 0.375, 0.75, 0.625, 0.75, 0.875, 0.75, 0.875, 0.75, 0.625, 0.75, 0.625, 0.75, 0.875, 0.75, 0.875, 0.75, 0.625, 0.75, 0.375, 0.75, 0.625, 0.75, 0.625, 0.75, 0.375, 0.75, 0.125, 0.75, 0.375, 0.75, 0.375, 0.75, 0.125, 0.75, 0.125, 0.75, 0.375, 0.75, 0.375, 0.75, 0.125, 0.75, 0.375, 0.75, 0.625, 0.75, 0.625, 0.75, 0.375, 0.75, 0.125, 0.75, 0.375, 0.75, 0.375, 0.75, 0.125, 0.75, 0.625, 0.0, 0.375, 0.0, 0.375, 0.0, 0.625, 0.0, 0.625, 0.75, 0.875, 0.75, 0.875, 0.75, 0.625, 0.75, 0.625, 0.0, 0.375, 0.0, 0.375, 0.0, 0.625, 0.0, 0.625, 0.75, 0.875, 0.75, 0.875, 0.75, 0.625, 0.75, 0.375, 0.75, 0.625, 0.75, 0.625, 0.75, 0.375, 0.75, 0.375, 0.75, 0.625, 0.75, 0.625, 0.75, 0.375, 0.75, 0.375, 0.75, 0.625, 0.75, 0.625, 0.75, 0.375, 0.75, 0.125, 0.75, 0.375, 0.75, 0.375, 0.75, 0.125, 0.75, 0.625, 0.0, 0.375, 0.0, 0.375, 0.0, 0.625, 0.0, 0.125, 0.75, 0.375, 0.75, 0.375, 0.75, 0.125, 0.75, 0.125, 0.75, 0.375, 0.75, 0.375, 0.75, 0.125, 0.75, 0.625, 0.0, 0.375, 0.0, 0.375, 0.0, 0.625, 0.0, 0.625, 0.75, 0.875, 0.75, 0.875, 0.75, 0.625, 0.75, 0.625, 0.75, 0.875, 0.75, 0.875, 0.75, 0.625, 0.75, 0.625, 0.0, 0.375, 0.0, 0.375, 0.0, 0.625, 0.0, 0.625, 0.75, 0.875, 0.75, 0.875, 0.75, 0.625, 0.75, 0.375, 0.75, 0.625, 0.75, 0.625, 0.75, 0.375, 0.75, 0.125, 0.75, 0.375, 0.75, 0.375, 0.75, 0.125, 0.75, 0.375, 0.75, 0.625, 0.75, 0.625, 0.75, 0.375, 0.75, 0.125, 0.75, 0.375, 0.75, 0.375, 0.75, 0.125, 0.75, 0.625, 0.0, 0.375, 0.0, 0.375, 0.0, 0.625, 0.0, 0.125, 0.75, 0.375, 0.75, 0.375, 0.75, 0.125, 0.75, 0.625, 0.0, 0.375, 0.0, 0.375, 0.0, 0.625, 0.0, 0.625, 0.75, 0.875, 0.75, 0.875, 0.75, 0.625, 0.75, 0.375, 0.75, 0.625, 0.75, 0.625, 0.75, 0.375, 0.75, 0.625, 0.75, 0.875, 0.75, 0.875, 0.75, 0.625, 0.75, 0.625, 0.0, 0.375, 0.0, 0.375, 0.0, 0.625, 0.0, 0.625, 0.75, 0.875, 0.75, 0.875, 0.75, 0.625, 0.75, 0.375, 0.75, 0.625, 0.75, 0.625, 0.75, 0.375, 0.75, 0.125, 0.75, 0.375, 0.75, 0.375, 0.75, 0.125, 0.75, 0.375, 0.75, 0.625, 0.75, 0.625, 0.75, 0.375, 0.75, 0.125, 0.75, 0.375, 0.75, 0.375, 0.75, 0.125, 0.75, 0.625, 0.0, 0.375, 0.0, 0.375, 0.0, 0.625, 0.0, 0.375, 0.75, 0.625, 0.75, 0.625, 1.0, 0.375, 1.0, 0.625, 0.0, 0.375, 0.0, 0.375, 0.0, 0.625, 0.0, 0.625, 0.75, 0.875, 0.75, 0.875, 0.75, 0.625, 0.75, 0.375, 0.75, 0.625, 0.75, 0.625, 0.75, 0.375, 0.75])
me_cube_020.materials.append(None)
me_cube_020.update()
me_cube_024 = bpy.data.meshes.new('Cube.024')
me_cube_024.from_pydata([(0.8105, -1.032, -0.1396), (1.118, -1.032, 24.99), (0.8105, -0.8323, -0.1396), (1.118, -0.8323, 24.99), (1.007, -1.032, -0.5575), (1.315, -1.032, 24.57), (1.007, -0.8323, -0.5575), (1.315, -0.8323, 24.57), (0.8105, -2.885, -0.1396), (1.118, -2.885, 24.99), (0.8105, -2.685, -0.1396), (1.118, -2.685, 24.99), (1.007, -2.885, -0.5575), (1.315, -2.885, 24.57), (1.007, -2.685, -0.5575), (1.315, -2.685, 24.57)], [], [(0, 1, 3, 2), (2, 3, 7, 6), (6, 7, 5, 4), (4, 5, 1, 0), (2, 6, 4, 0), (7, 3, 1, 5), (8, 9, 11, 10), (10, 11, 15, 14), (14, 15, 13, 12), (12, 13, 9, 8), (10, 14, 12, 8), (15, 11, 9, 13)])
_uv = me_cube_024.uv_layers.new(name='UVMap')
_uv.uv.foreach_set('vector', [0.375, 0.0, 0.625, 0.0, 0.625, 0.25, 0.375, 0.25, 0.375, 0.25, 0.625, 0.25, 0.625, 0.5, 0.375, 0.5, 0.375, 0.5, 0.625, 0.5, 0.625, 0.75, 0.375, 0.75, 0.375, 0.75, 0.625, 0.75, 0.625, 1.0, 0.375, 1.0, 0.125, 0.5, 0.375, 0.5, 0.375, 0.75, 0.125, 0.75, 0.625, 0.5, 0.875, 0.5, 0.875, 0.75, 0.625, 0.75, 0.375, 0.0, 0.625, 0.0, 0.625, 0.25, 0.375, 0.25, 0.375, 0.25, 0.625, 0.25, 0.625, 0.5, 0.375, 0.5, 0.375, 0.5, 0.625, 0.5, 0.625, 0.75, 0.375, 0.75, 0.375, 0.75, 0.625, 0.75, 0.625, 1.0, 0.375, 1.0, 0.125, 0.5, 0.375, 0.5, 0.375, 0.75, 0.125, 0.75, 0.625, 0.5, 0.875, 0.5, 0.875, 0.75, 0.625, 0.75])
me_cube_024.materials.append(None)
me_cube_024.update()
me_cube_021 = bpy.data.meshes.new('Cube.021')
me_cube_021.from_pydata([(0.8105, -1.032, -0.1396), (1.118, -1.032, 24.99), (0.8105, -0.8323, -0.1396), (1.118, -0.8323, 24.99), (1.007, -1.032, -0.5575), (1.315, -1.032, 24.57), (1.007, -0.8323, -0.5575), (1.315, -0.8323, 24.57), (0.8105, -2.885, -0.1396), (1.118, -2.885, 24.99), (0.8105, -2.685, -0.1396), (1.118, -2.685, 24.99), (1.007, -2.885, -0.5575), (1.315, -2.885, 24.57), (1.007, -2.685, -0.5575), (1.315, -2.685, 24.57)], [], [(0, 1, 3, 2), (2, 3, 7, 6), (6, 7, 5, 4), (4, 5, 1, 0), (2, 6, 4, 0), (7, 3, 1, 5), (8, 9, 11, 10), (10, 11, 15, 14), (14, 15, 13, 12), (12, 13, 9, 8), (10, 14, 12, 8), (15, 11, 9, 13)])
_uv = me_cube_021.uv_layers.new(name='UVMap')
_uv.uv.foreach_set('vector', [0.375, 0.0, 0.625, 0.0, 0.625, 0.25, 0.375, 0.25, 0.375, 0.25, 0.625, 0.25, 0.625, 0.5, 0.375, 0.5, 0.375, 0.5, 0.625, 0.5, 0.625, 0.75, 0.375, 0.75, 0.375, 0.75, 0.625, 0.75, 0.625, 1.0, 0.375, 1.0, 0.125, 0.5, 0.375, 0.5, 0.375, 0.75, 0.125, 0.75, 0.625, 0.5, 0.875, 0.5, 0.875, 0.75, 0.625, 0.75, 0.375, 0.0, 0.625, 0.0, 0.625, 0.25, 0.375, 0.25, 0.375, 0.25, 0.625, 0.25, 0.625, 0.5, 0.375, 0.5, 0.375, 0.5, 0.625, 0.5, 0.625, 0.75, 0.375, 0.75, 0.375, 0.75, 0.625, 0.75, 0.625, 1.0, 0.375, 1.0, 0.125, 0.5, 0.375, 0.5, 0.375, 0.75, 0.125, 0.75, 0.625, 0.5, 0.875, 0.5, 0.875, 0.75, 0.625, 0.75])
me_cube_021.materials.append(None)
me_cube_021.update()
me_cube_023 = bpy.data.meshes.new('Cube.023')
me_cube_023.from_pydata([(0.8105, -1.032, -0.1396), (1.118, -1.032, 24.99), (0.8105, -0.8323, -0.1396), (1.118, -0.8323, 24.99), (1.007, -1.032, -0.5575), (1.315, -1.032, 24.57), (1.007, -0.8323, -0.5575), (1.315, -0.8323, 24.57), (0.8105, -2.885, -0.1396), (1.118, -2.885, 24.99), (0.8105, -2.685, -0.1396), (1.118, -2.685, 24.99), (1.007, -2.885, -0.5575), (1.315, -2.885, 24.57), (1.007, -2.685, -0.5575), (1.315, -2.685, 24.57)], [], [(0, 1, 3, 2), (2, 3, 7, 6), (6, 7, 5, 4), (4, 5, 1, 0), (2, 6, 4, 0), (7, 3, 1, 5), (8, 9, 11, 10), (10, 11, 15, 14), (14, 15, 13, 12), (12, 13, 9, 8), (10, 14, 12, 8), (15, 11, 9, 13)])
_uv = me_cube_023.uv_layers.new(name='UVMap')
_uv.uv.foreach_set('vector', [0.375, 0.0, 0.625, 0.0, 0.625, 0.25, 0.375, 0.25, 0.375, 0.25, 0.625, 0.25, 0.625, 0.5, 0.375, 0.5, 0.375, 0.5, 0.625, 0.5, 0.625, 0.75, 0.375, 0.75, 0.375, 0.75, 0.625, 0.75, 0.625, 1.0, 0.375, 1.0, 0.125, 0.5, 0.375, 0.5, 0.375, 0.75, 0.125, 0.75, 0.625, 0.5, 0.875, 0.5, 0.875, 0.75, 0.625, 0.75, 0.375, 0.0, 0.625, 0.0, 0.625, 0.25, 0.375, 0.25, 0.375, 0.25, 0.625, 0.25, 0.625, 0.5, 0.375, 0.5, 0.375, 0.5, 0.625, 0.5, 0.625, 0.75, 0.375, 0.75, 0.375, 0.75, 0.625, 0.75, 0.625, 1.0, 0.375, 1.0, 0.125, 0.5, 0.375, 0.5, 0.375, 0.75, 0.125, 0.75, 0.625, 0.5, 0.875, 0.5, 0.875, 0.75, 0.625, 0.75])
me_cube_023.materials.append(None)
me_cube_023.update()
me_cube_019 = bpy.data.meshes.new('Cube.019')
me_cube_019.from_pydata([(-1.217, -1.041, -1.041), (-1.217, -1.041, 1.041), (-1.217, 1.041, -1.041), (-1.217, 1.041, 1.041), (1.1, -1.041, -1.041), (1.1, -1.041, 1.041), (1.1, 1.041, -1.041), (1.1, 1.041, 1.041)], [], [(0, 1, 3, 2), (2, 3, 7, 6), (6, 7, 5, 4), (4, 5, 1, 0), (2, 6, 4, 0), (7, 3, 1, 5)])
_uv = me_cube_019.uv_layers.new(name='UVMap')
_uv.uv.foreach_set('vector', [0.375, 0.0, 0.625, 0.0, 0.625, 0.25, 0.375, 0.25, 0.375, 0.25, 0.625, 0.25, 0.625, 0.5, 0.375, 0.5, 0.375, 0.5, 0.625, 0.5, 0.625, 0.75, 0.375, 0.75, 0.375, 0.75, 0.625, 0.75, 0.625, 1.0, 0.375, 1.0, 0.125, 0.5, 0.375, 0.5, 0.375, 0.75, 0.125, 0.75, 0.625, 0.5, 0.875, 0.5, 0.875, 0.75, 0.625, 0.75])
me_cube_019.materials.append(None)
me_cube_019.update()
me_cube_018 = bpy.data.meshes.new('Cube.018')
me_cube_018.from_pydata([(-1.18, -1.0, -2.33e-07), (-1.18, 1.0, 2.33e-07), (-1.177, -1.0, 0.193), (-1.177, 1.0, 0.193), (-1.166, -1.0, 0.3785), (-1.166, 1.0, 0.3785), (-1.149, -1.0, 0.5495), (-1.149, 1.0, 0.5495), (-1.126, -1.0, 0.6994), (-1.126, 1.0, 0.6994), (-1.098, -1.0, 0.8224), (-1.098, 1.0, 0.8224), (-1.066, -1.0, 0.9138), (-1.066, 1.0, 0.9138), (-1.031, -1.0, 0.97), (-1.031, 1.0, 0.97), (-0.9949, -1.0, 0.9891), (-0.9949, 1.0, 0.9891), (-1.169, -1.0, -0.9424), (-1.169, 0.9999, -0.9424), (0.999, -0.8133, -0.9974), (0.999, -0.8133, 0.9974), (0.9954, -0.8498, -0.9974), (0.9954, -0.8498, 0.9974), (0.9848, -0.8849, -0.9974), (0.9848, -0.8849, 0.9974), (0.9675, -0.9172, -0.9974), (0.9675, -0.9172, 0.9974), (0.9442, -0.9456, -0.9974), (0.9442, -0.9456, 0.9974), (0.9159, -0.9688, -0.9974), (0.9159, -0.9688, 0.9974), (0.8835, -0.9861, -0.9974), (0.8835, -0.9861, 0.9974), (0.8484, -0.9968, -0.9974), (0.8484, -0.9968, 0.9974), (0.8119, -1.0, -0.9974), (0.8119, -1.0, 0.9974), (0.8119, 0.9991, -0.9974), (0.8119, 0.9991, 0.9974), (0.8484, 0.9956, -0.9974), (0.8484, 0.9956, 0.9974), (0.8835, 0.9849, -0.9974), (0.8835, 0.9849, 0.9974), (0.9159, 0.9676, -0.9974), (0.9159, 0.9676, 0.9974), (0.9442, 0.9443, -0.9974), (0.9442, 0.9443, 0.9974), (0.9675, 0.916, -0.9974), (0.9675, 0.916, 0.9974), (0.9848, 0.8836, -0.9974), (0.9848, 0.8836, 0.9974), (0.9954, 0.8485, -0.9974), (0.9954, 0.8485, 0.9974), (0.999, 0.812, -0.9974), (0.999, 0.812, 0.9974)], [], [(19, 38, 40, 42, 44, 46, 48, 50, 52, 54, 20, 22, 24, 26, 28, 30, 32, 34, 36, 18), (17, 16, 37, 35, 33, 31, 29, 27, 25, 23, 21, 55, 53, 51, 49, 47, 45, 43, 41, 39), (19, 1, 3, 5, 7, 9, 11, 13, 15, 17, 39, 38), (36, 37, 16, 14, 12, 10, 8, 6, 4, 2, 0, 18), (0, 2, 3, 1), (2, 4, 5, 3), (4, 6, 7, 5), (6, 8, 9, 7), (8, 10, 11, 9), (10, 12, 13, 11), (12, 14, 15, 13), (14, 16, 17, 15), (18, 0, 1, 19), (20, 21, 23, 22), (22, 23, 25, 24), (24, 25, 27, 26), (26, 27, 29, 28), (28, 29, 31, 30), (30, 31, 33, 32), (32, 33, 35, 34), (34, 35, 37, 36), (38, 39, 41, 40), (40, 41, 43, 42), (42, 43, 45, 44), (44, 45, 47, 46), (46, 47, 49, 48), (48, 49, 51, 50), (50, 51, 53, 52), (52, 53, 55, 54), (21, 20, 54, 55)])
_uv = me_cube_018.uv_layers.new(name='UVMap')
_uv.uv.foreach_set('vector', [0.375, 0.25, 1.0, 0.5, 0.9688, 0.5, 0.9375, 0.5, 0.9062, 0.5, 0.875, 0.5, 0.8438, 0.5, 0.8125, 0.5, 0.7812, 0.5, 0.75, 0.5, 0.75, 0.5, 0.7188, 0.5, 0.6875, 0.5, 0.6562, 0.5, 0.625, 0.5, 0.5938, 0.5, 0.5625, 0.5, 0.5312, 0.5, 0.5, 0.5, 0.375, 0.0, 0.5, 1.0, 0.5, 0.5, 0.5, 1.0, 0.5312, 1.0, 0.5625, 1.0, 0.5938, 1.0, 0.625, 1.0, 0.6562, 1.0, 0.6875, 1.0, 0.7188, 1.0, 0.75, 1.0, 0.75, 1.0, 0.7812, 1.0, 0.8125, 1.0, 0.8438, 1.0, 0.875, 1.0, 0.9062, 1.0, 0.9375, 1.0, 0.9688, 1.0, 1.0, 1.0, 0.375, 0.25, 0.75, 1.0, 0.7188, 1.0, 0.6875, 1.0, 0.6562, 1.0, 0.625, 1.0, 0.5938, 1.0, 0.5625, 1.0, 0.5312, 1.0, 0.5, 1.0, 1.0, 1.0, 1.0, 0.5, 0.5, 0.5, 0.5, 1.0, 0.5, 0.5, 0.5312, 0.5, 0.5625, 0.5, 0.5938, 0.5, 0.625, 0.5, 0.6562, 0.5, 0.6875, 0.5, 0.7188, 0.5, 0.75, 0.5, 0.375, 0.0, 0.75, 0.5, 0.7188, 0.5, 0.7188, 1.0, 0.75, 1.0, 0.7188, 0.5, 0.6875, 0.5, 0.6875, 1.0, 0.7188, 1.0, 0.6875, 0.5, 0.6562, 0.5, 0.6562, 1.0, 0.6875, 1.0, 0.6562, 0.5, 0.625, 0.5, 0.625, 1.0, 0.6562, 1.0, 0.625, 0.5, 0.5938, 0.5, 0.5938, 1.0, 0.625, 1.0, 0.5938, 0.5, 0.5625, 0.5, 0.5625, 1.0, 0.5938, 1.0, 0.5625, 0.5, 0.5312, 0.5, 0.5312, 1.0, 0.5625, 1.0, 0.5312, 0.5, 0.5, 0.5, 0.5, 1.0, 0.5312, 1.0, 0.375, 0.0, 0.75, 0.5, 0.75, 1.0, 0.375, 0.25, 0.75, 0.5, 0.75, 1.0, 0.7188, 1.0, 0.7188, 0.5, 0.7188, 0.5, 0.7188, 1.0, 0.6875, 1.0, 0.6875, 0.5, 0.6875, 0.5, 0.6875, 1.0, 0.6562, 1.0, 0.6562, 0.5, 0.6562, 0.5, 0.6562, 1.0, 0.625, 1.0, 0.625, 0.5, 0.625, 0.5, 0.625, 1.0, 0.5938, 1.0, 0.5938, 0.5, 0.5938, 0.5, 0.5938, 1.0, 0.5625, 1.0, 0.5625, 0.5, 0.5625, 0.5, 0.5625, 1.0, 0.5312, 1.0, 0.5312, 0.5, 0.5312, 0.5, 0.5312, 1.0, 0.5, 1.0, 0.5, 0.5, 1.0, 0.5, 1.0, 1.0, 0.9688, 1.0, 0.9688, 0.5, 0.9688, 0.5, 0.9688, 1.0, 0.9375, 1.0, 0.9375, 0.5, 0.9375, 0.5, 0.9375, 1.0, 0.9062, 1.0, 0.9062, 0.5, 0.9062, 0.5, 0.9062, 1.0, 0.875, 1.0, 0.875, 0.5, 0.875, 0.5, 0.875, 1.0, 0.8438, 1.0, 0.8438, 0.5, 0.8438, 0.5, 0.8438, 1.0, 0.8125, 1.0, 0.8125, 0.5, 0.8125, 0.5, 0.8125, 1.0, 0.7812, 1.0, 0.7812, 0.5, 0.7812, 0.5, 0.7812, 1.0, 0.75, 1.0, 0.75, 0.5, 0.75, 1.0, 0.75, 0.5, 0.75, 0.5, 0.75, 1.0])
me_cube_018.materials.append(mat_material_001)
me_cube_018.update()

# ---- objects
ob_sphere_001 = bpy.data.objects.new('Sphere.001', me_sphere_001)
ob_cylinder = bpy.data.objects.new('Cylinder', me_cylinder_012)
ob_cube_007 = bpy.data.objects.new('Cube.007', me_cube_022)
ob_cube_006 = bpy.data.objects.new('Cube.006', me_cube_020)
ob_cube_005 = bpy.data.objects.new('Cube.005', me_cube_024)
ob_cube_004 = bpy.data.objects.new('Cube.004', me_cube_021)
ob_cube_003 = bpy.data.objects.new('Cube.003', me_cube_023)
ob_cube_002 = bpy.data.objects.new('Cube.002', me_cube_019)
ob_cube_001 = bpy.data.objects.new('Cube.001', me_cube_018)
ob_sun = bpy.data.objects.new('Sun', light_sun)

# ---- transforms, parenting, visibility, modifiers, constraints
ob_sphere_001.location = (0.2646, -0.9003, 1.226)
ob_sphere_001.rotation_euler = (-0.0, 1.693, 6.293)
ob_sphere_001.scale = (0.1123, 0.1123, 0.1123)
ob_cylinder.location = (0.6333, 0.3819, 1.155)
ob_cylinder.rotation_euler = (-0.0, 1.692, 6.293)
ob_cylinder.scale = (0.1947, 0.1947, 0.1947)
ob_cube_007.location = (0.5353, 0.5567, 0.6452)
ob_cube_007.rotation_euler = (0.0, 0.1602, 6.293)
ob_cube_007.scale = (0.0495, -0.0495, 0.0495)
ob_cube_006.location = (0.546, -0.5253, 0.6452)
ob_cube_006.rotation_euler = (0.0, 0.1602, 6.293)
ob_cube_006.scale = (0.0495, 0.0495, 0.0495)
ob_cube_005.location = (-1.179, 1.015, 0.0193)
ob_cube_005.rotation_euler = (0.0, 0.192, 6.293)
ob_cube_005.scale = (0.55, 0.55, -0.03917)
ob_cube_004.location = (-0.07115, 1.026, -0.08531)
ob_cube_004.rotation_euler = (0.0, -0.0, 6.293)
ob_cube_004.scale = (0.55, 0.55, 0.05023)
ob_cube_003.location = (-0.07115, 1.026, -0.08531)
ob_cube_003.rotation_euler = (0.0, -0.0, 6.293)
ob_cube_003.scale = (0.55, 0.55, -0.03917)
ob_cube_002.location = (-0.1178, 0.006277, -0.08531)
ob_cube_002.rotation_euler = (0.0, -0.0, 6.293)
ob_cube_002.scale = (0.55, 0.55, 0.05023)
ob_cube_001.location = (-0.1189, 0.006747, 0.04321)
ob_cube_001.rotation_euler = (0.0, -0.0, 6.293)
ob_cube_001.scale = (0.55, 0.55, 0.1032)
ob_sun.location = (0.0, 0.0, 2.175)
ob_sun.rotation_euler = (-6.488, -0.2491, 0.02579)

# ---- collection membership
col_collection.objects.link(ob_sphere_001)
col_collection.objects.link(ob_cylinder)
col_collection.objects.link(ob_cube_007)
col_collection.objects.link(ob_cube_006)
col_collection.objects.link(ob_cube_005)
col_collection.objects.link(ob_cube_004)
col_collection.objects.link(ob_cube_003)
col_collection.objects.link(ob_cube_002)
col_collection.objects.link(ob_cube_001)
col_collection.objects.link(ob_sun)

# ---- scene / render settings (as saved in the file)
scene.frame_start = 1; scene.frame_end = 250; scene.frame_set(36)
scene.render.engine = 'BLENDER_EEVEE_NEXT'
scene.cycles.sampling_pattern = 'TABULATED_SOBOL'
scene.view_settings.view_transform = 'Filmic'
bpy.context.view_layer.update()

# ---- added for rendering (the .blend has no active camera): camera
cam_auto = bpy.data.cameras.new('AutoCamera')
cam_auto.lens = 50.0
cam_auto.sensor_width = 36.0
cam_auto.clip_end = 1000.0
ob_auto_camera = bpy.data.objects.new('AutoCamera', cam_auto)
scene.collection.objects.link(ob_auto_camera)
ob_auto_camera.location = (2.91774, -3.6266, 2.57314)
ob_auto_camera.rotation_euler = (1.09748, -7.21219e-08, 0.694738)
scene.camera = ob_auto_camera
bpy.context.view_layer.update()
